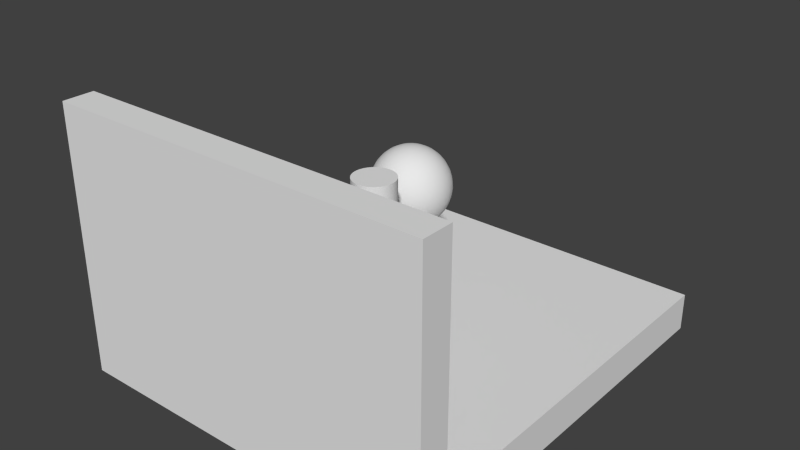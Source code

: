 # Source: room_thickwalls.blend  (saved by Blender 2.69.0; exported with 4.5.12 LTS)
import bpy
from mathutils import Matrix  # noqa: F401  (used for matrix-valued properties, if any)

bpy.ops.wm.read_factory_settings(use_empty=True)
scene = bpy.context.scene
scene.name = 'Scene'

# ---- collections
col_collection_1 = bpy.data.collections.new('Collection 1'); scene.collection.children.link(col_collection_1)

# ---- materials (node trees are filled in below, after node groups)
mat_none_lightmap = bpy.data.materials.new('None_lightmap')
mat_none_lightmap.alpha_threshold = 0.0
mat_none_lightmap.use_transparent_shadow = False
mat_none_lightmap.roughness = 0.5
mat_none_lightmap.line_color = (0.0, 0.0, 0.0, 1.0)

# ---- material node trees

# ---- world
world_world = bpy.data.worlds.new('World'); scene.world = world_world
world_world.color = (0.05088, 0.05088, 0.05088)
world_world.use_sun_shadow = False
world_world.sun_shadow_jitter_overblur = 0.0
world_world.cycles.sampling_method = 'MANUAL'
world_world.cycles.sample_map_resolution = 256

# ---- meshes
me_sphere = bpy.data.meshes.new('Sphere')
me_sphere.from_pydata([(0.9834, -0.2537, 2.443), (0.9834, -0.2537, 1.932), (1.083, -0.2537, 1.942), (0.9834, 4.771, 2.443), (1.083, 4.771, 1.942), (0.9834, 4.771, 1.932), (1.179, -0.2537, 1.971), (1.179, 4.771, 1.971), (1.267, -0.2537, 2.018), (1.267, 4.771, 2.018), (1.344, -0.2537, 2.082), (1.344, 4.771, 2.082), (1.408, -0.2537, 2.159), (1.408, 4.771, 2.159), (1.455, -0.2537, 2.247), (1.455, 4.771, 2.247), (1.484, -0.2537, 2.343), (1.484, 4.771, 2.343), (1.494, -0.2537, 2.443), (1.494, 4.771, 2.443), (1.484, -0.2537, 2.542), (1.484, 4.771, 2.542), (1.455, -0.2537, 2.638), (1.455, 4.771, 2.638), (1.408, -0.2537, 2.726), (1.408, 4.771, 2.726), (1.344, -0.2537, 2.803), (1.344, 4.771, 2.803), (1.267, -0.2537, 2.867), (1.267, 4.771, 2.867), (1.179, -0.2537, 2.914), (1.179, 4.771, 2.914), (1.083, -0.2537, 2.943), (1.083, 4.771, 2.943), (0.9834, -0.2537, 2.953), (0.9834, 4.771, 2.953), (0.8839, -0.2537, 2.943), (0.8839, 4.771, 2.943), (0.7881, -0.2537, 2.914), (0.7881, 4.771, 2.914), (0.6999, -0.2537, 2.867), (0.6999, 4.771, 2.867), (0.6225, -0.2537, 2.803), (0.6225, 4.771, 2.803), (0.559, -0.2537, 2.726), (0.559, 4.771, 2.726), (0.5119, -0.2537, 2.638), (0.5119, 4.771, 2.638), (0.4828, -0.2537, 2.542), (0.4828, 4.771, 2.542), (0.473, -0.2537, 2.443), (0.473, 4.771, 2.443), (0.4828, -0.2537, 2.343), (0.4828, 4.771, 2.343), (0.5119, -0.2537, 2.247), (0.5119, 4.771, 2.247), (0.559, -0.2537, 2.159), (0.559, 4.771, 2.159), (0.6225, -0.2537, 2.082), (0.6225, 4.771, 2.082), (0.6999, -0.2537, 2.018), (0.6999, 4.771, 2.018), (0.7881, -0.2537, 1.971), (0.7881, 4.771, 1.971), (0.8839, -0.2537, 1.942), (0.8839, 4.771, 1.942), (0.9834, -0.2537, 1.932), (0.9834, 4.771, 1.932), (1.083, 4.771, 1.942), (1.083, -0.2537, 1.942), (1.179, 4.771, 1.971), (1.179, -0.2537, 1.971), (1.267, 4.771, 2.018), (1.267, -0.2537, 2.018), (1.344, 4.771, 2.082), (1.344, -0.2537, 2.082), (1.408, 4.771, 2.159), (1.408, -0.2537, 2.159), (1.455, 4.771, 2.247), (1.455, -0.2537, 2.247), (1.484, 4.771, 2.343), (1.484, -0.2537, 2.343), (1.494, 4.771, 2.443), (1.494, -0.2537, 2.443), (1.484, 4.771, 2.542), (1.484, -0.2537, 2.542), (1.455, 4.771, 2.638), (1.455, -0.2537, 2.638), (1.408, 4.771, 2.726), (1.408, -0.2537, 2.726), (1.344, 4.771, 2.803), (1.344, -0.2537, 2.803), (1.267, 4.771, 2.867), (1.267, -0.2537, 2.867), (1.179, 4.771, 2.914), (1.179, -0.2537, 2.914), (1.083, 4.771, 2.943), (1.083, -0.2537, 2.943), (0.9834, 4.771, 2.953), (0.9834, -0.2537, 2.953), (0.8839, 4.771, 2.943), (0.8839, -0.2537, 2.943), (0.7881, 4.771, 2.914), (0.7881, -0.2537, 2.914), (0.6999, 4.771, 2.867), (0.6999, -0.2537, 2.867), (0.6225, 4.771, 2.803), (0.6225, -0.2537, 2.803), (0.559, 4.771, 2.726), (0.559, -0.2537, 2.726), (0.5119, 4.771, 2.638), (0.5119, -0.2537, 2.638), (0.4828, 4.771, 2.542), (0.4828, -0.2537, 2.542), (0.473, 4.771, 2.443), (0.473, -0.2537, 2.443), (0.4828, 4.771, 2.343), (0.4828, -0.2537, 2.343), (0.5119, 4.771, 2.247), (0.5119, -0.2537, 2.247), (0.559, 4.771, 2.159), (0.559, -0.2537, 2.159), (0.6225, 4.771, 2.082), (0.6225, -0.2537, 2.082), (0.6999, 4.771, 2.018), (0.6999, -0.2537, 2.018), (0.7881, 4.771, 1.971), (0.7881, -0.2537, 1.971), (0.8839, 4.771, 1.942), (0.8839, -0.2537, 1.942), (0.0, 2.407, 0.0), (0.1913, 2.426, -0.03806), (0.1951, 2.426, 0.0), (0.3753, 2.483, -0.07466), (0.3827, 2.483, 0.0), (0.5556, 2.576, 0.0), (0.5449, 2.576, -0.1084), (0.7071, 2.7, 0.0), (0.6935, 2.7, -0.138), (0.8315, 2.852, 0.0), (0.8155, 2.852, -0.1622), (0.9239, 3.025, 0.0), (0.9061, 3.025, -0.1802), (0.9808, 3.212, 0.0), (0.9619, 3.212, -0.1913), (1.0, 3.407, 0.0), (0.9808, 3.407, -0.1951), (0.9808, 3.602, -1e-06), (0.9619, 3.602, -0.1913), (0.9239, 3.79, 0.0), (0.9061, 3.79, -0.1802), (0.8315, 3.963, 0.0), (0.8155, 3.963, -0.1622), (0.7071, 4.114, 0.0), (0.6935, 4.114, -0.138), (0.5556, 4.239, 0.0), (0.5449, 4.239, -0.1084), (0.3827, 4.331, 0.0), (0.3753, 4.331, -0.07466), (0.1951, 4.388, 0.0), (0.1913, 4.388, -0.03806), (0.0, 4.407, 0.0), (0.1802, 4.388, -0.07466), (0.3536, 4.331, -0.1464), (0.5133, 4.239, -0.2126), (0.6533, 4.114, -0.2706), (0.7682, 3.963, -0.3182), (0.8536, 3.79, -0.3536), (0.9061, 3.602, -0.3753), (0.9239, 3.407, -0.3827), (0.9061, 3.212, -0.3753), (0.8536, 3.025, -0.3536), (0.7682, 2.852, -0.3182), (0.6533, 2.7, -0.2706), (0.5133, 2.576, -0.2126), (0.3536, 2.483, -0.1464), (0.1802, 2.426, -0.07466), (0.1622, 2.426, -0.1084), (0.3182, 2.483, -0.2126), (0.4619, 2.576, -0.3087), (0.5879, 2.7, -0.3928), (0.6913, 2.852, -0.4619), (0.7682, 3.025, -0.5133), (0.8155, 3.212, -0.5449), (0.8315, 3.407, -0.5556), (0.8155, 3.602, -0.5449), (0.7682, 3.79, -0.5133), (0.6913, 3.963, -0.4619), (0.5879, 4.114, -0.3928), (0.4619, 4.239, -0.3087), (0.3182, 4.331, -0.2126), (0.1622, 4.388, -0.1084), (0.138, 4.388, -0.138), (0.2706, 4.331, -0.2706), (0.3928, 4.239, -0.3928), (0.5, 4.114, -0.5), (0.5879, 3.963, -0.5879), (0.6533, 3.79, -0.6533), (0.6935, 3.602, -0.6935), (0.7071, 3.407, -0.7071), (0.6935, 3.212, -0.6935), (0.6533, 3.025, -0.6533), (0.5879, 2.852, -0.5879), (0.5, 2.7, -0.5), (0.3928, 2.576, -0.3928), (0.2706, 2.483, -0.2706), (0.138, 2.426, -0.138), (0.1084, 2.426, -0.1622), (0.2126, 2.483, -0.3182), (0.3087, 2.576, -0.4619), (0.3928, 2.7, -0.5879), (0.4619, 2.852, -0.6913), (0.5133, 3.025, -0.7682), (0.5449, 3.212, -0.8155), (0.5556, 3.407, -0.8315), (0.5449, 3.602, -0.8155), (0.5133, 3.79, -0.7682), (0.4619, 3.963, -0.6913), (0.3928, 4.114, -0.5879), (0.3087, 4.239, -0.4619), (0.2126, 4.331, -0.3182), (0.1084, 4.388, -0.1622), (0.07466, 4.388, -0.1802), (0.1464, 4.331, -0.3536), (0.2126, 4.239, -0.5133), (0.2706, 4.114, -0.6533), (0.3182, 3.963, -0.7682), (0.3536, 3.79, -0.8536), (0.3753, 3.602, -0.9061), (0.3827, 3.407, -0.9239), (0.3753, 3.212, -0.9061), (0.3536, 3.025, -0.8536), (0.3182, 2.852, -0.7682), (0.2706, 2.7, -0.6533), (0.2126, 2.576, -0.5133), (0.1464, 2.483, -0.3536), (0.07466, 2.426, -0.1802), (0.03806, 2.426, -0.1913), (0.07466, 2.483, -0.3753), (0.1084, 2.576, -0.5449), (0.138, 2.7, -0.6935), (0.1622, 2.852, -0.8155), (0.1802, 3.025, -0.9061), (0.1913, 3.212, -0.9619), (0.1951, 3.407, -0.9808), (0.1913, 3.602, -0.9619), (0.1802, 3.79, -0.9061), (0.1622, 3.963, -0.8155), (0.138, 4.114, -0.6935), (0.1084, 4.239, -0.5449), (0.07466, 4.331, -0.3753), (0.03806, 4.388, -0.1913), (0.0, 4.388, -0.1951), (0.0, 4.331, -0.3827), (0.0, 4.239, -0.5556), (0.0, 4.114, -0.7071), (0.0, 3.963, -0.8315), (0.0, 3.79, -0.9239), (0.0, 3.602, -0.9808), (0.0, 3.407, -1.0), (0.0, 3.212, -0.9808), (0.0, 3.025, -0.9239), (0.0, 2.852, -0.8315), (0.0, 2.7, -0.7071), (0.0, 2.576, -0.5556), (0.0, 2.483, -0.3827), (0.0, 2.426, -0.1951), (-0.03806, 2.426, -0.1913), (-0.07466, 2.483, -0.3753), (-0.1084, 2.576, -0.5449), (-0.138, 2.7, -0.6935), (-0.1622, 2.852, -0.8155), (-0.1802, 3.025, -0.9061), (-0.1913, 3.212, -0.9619), (-0.1951, 3.407, -0.9808), (-0.1913, 3.602, -0.9619), (-0.1802, 3.79, -0.9061), (-0.1622, 3.963, -0.8155), (-0.138, 4.114, -0.6935), (-0.1084, 4.239, -0.5449), (-0.07466, 4.331, -0.3753), (-0.03806, 4.388, -0.1913), (-0.07466, 4.388, -0.1802), (-0.1464, 4.331, -0.3536), (-0.2126, 4.239, -0.5133), (-0.2706, 4.114, -0.6533), (-0.3182, 3.963, -0.7682), (-0.3536, 3.79, -0.8536), (-0.3753, 3.602, -0.9061), (-0.3827, 3.407, -0.9239), (-0.3753, 3.212, -0.9061), (-0.3536, 3.025, -0.8536), (-0.3182, 2.852, -0.7682), (-0.2706, 2.7, -0.6533), (-0.2126, 2.576, -0.5133), (-0.1464, 2.483, -0.3536), (-0.07466, 2.426, -0.1802), (-0.1084, 2.426, -0.1622), (-0.2126, 2.483, -0.3182), (-0.3087, 2.576, -0.4619), (-0.3928, 2.7, -0.5879), (-0.4619, 2.852, -0.6913), (-0.5133, 3.025, -0.7682), (-0.5449, 3.212, -0.8155), (-0.5556, 3.407, -0.8315), (-0.5449, 3.602, -0.8155), (-0.5133, 3.79, -0.7682), (-0.4619, 3.963, -0.6913), (-0.3928, 4.114, -0.5879), (-0.3087, 4.239, -0.4619), (-0.2126, 4.331, -0.3182), (-0.1084, 4.388, -0.1622), (-0.138, 4.388, -0.138), (-0.2706, 4.331, -0.2706), (-0.3928, 4.239, -0.3928), (-0.5, 4.114, -0.5), (-0.5879, 3.963, -0.5879), (-0.6533, 3.79, -0.6533), (-0.6935, 3.602, -0.6935), (-0.7071, 3.407, -0.7071), (-0.6935, 3.212, -0.6935), (-0.6533, 3.025, -0.6533), (-0.5879, 2.852, -0.5879), (-0.5, 2.7, -0.5), (-0.3928, 2.576, -0.3928), (-0.2706, 2.483, -0.2706), (-0.1379, 2.426, -0.138), (-0.1622, 2.426, -0.1084), (-0.3182, 2.483, -0.2126), (-0.4619, 2.576, -0.3087), (-0.5879, 2.7, -0.3928), (-0.6913, 2.852, -0.4619), (-0.7682, 3.025, -0.5133), (-0.8155, 3.212, -0.5449), (-0.8315, 3.407, -0.5556), (-0.8155, 3.602, -0.5449), (-0.7682, 3.79, -0.5133), (-0.6913, 3.963, -0.4619), (-0.5879, 4.114, -0.3928), (-0.4619, 4.239, -0.3087), (-0.3182, 4.331, -0.2126), (-0.1622, 4.388, -0.1084), (-0.1802, 4.388, -0.07466), (-0.3536, 4.331, -0.1464), (-0.5133, 4.239, -0.2126), (-0.6533, 4.114, -0.2706), (-0.7682, 3.963, -0.3182), (-0.8536, 3.79, -0.3536), (-0.9061, 3.602, -0.3753), (-0.9239, 3.407, -0.3827), (-0.9061, 3.212, -0.3753), (-0.8536, 3.025, -0.3536), (-0.7682, 2.852, -0.3182), (-0.6533, 2.7, -0.2706), (-0.5133, 2.576, -0.2126), (-0.3536, 2.483, -0.1464), (-0.1802, 2.426, -0.07466), (-0.1913, 2.426, -0.03806), (-0.3753, 2.483, -0.07466), (-0.5449, 2.576, -0.1084), (-0.6935, 2.7, -0.138), (-0.8155, 2.852, -0.1622), (-0.9061, 3.025, -0.1802), (-0.9619, 3.212, -0.1913), (-0.9808, 3.407, -0.1951), (-0.9619, 3.602, -0.1913), (-0.9061, 3.79, -0.1802), (-0.8155, 3.963, -0.1622), (-0.6935, 4.114, -0.138), (-0.5449, 4.239, -0.1084), (-0.3753, 4.331, -0.07466), (-0.1913, 4.388, -0.03806), (-0.1951, 4.388, 0.0), (-0.3827, 4.331, 0.0), (-0.5556, 4.239, 0.0), (-0.7071, 4.114, 0.0), (-0.8315, 3.963, 0.0), (-0.9239, 3.79, 0.0), (-0.9808, 3.602, 0.0), (-1.0, 3.407, 0.0), (-0.9808, 3.212, 0.0), (-0.9239, 3.025, 0.0), (-0.8315, 2.852, 0.0), (-0.7071, 2.7, 0.0), (-0.5556, 2.576, 0.0), (-0.3827, 2.483, 0.0), (-0.1951, 2.426, 0.0), (-0.1913, 2.426, 0.03806), (-0.3753, 2.483, 0.07466), (-0.5449, 2.576, 0.1084), (-0.6935, 2.7, 0.138), (-0.8155, 2.852, 0.1622), (-0.9061, 3.025, 0.1802), (-0.9619, 3.212, 0.1913), (-0.9808, 3.407, 0.1951), (-0.9619, 3.602, 0.1913), (-0.9061, 3.79, 0.1802), (-0.8155, 3.963, 0.1622), (-0.6935, 4.114, 0.138), (-0.5449, 4.239, 0.1084), (-0.3753, 4.331, 0.07466), (-0.1913, 4.388, 0.03806), (-0.1802, 4.388, 0.07466), (-0.3536, 4.331, 0.1464), (-0.5133, 4.239, 0.2126), (-0.6533, 4.114, 0.2706), (-0.7682, 3.963, 0.3182), (-0.8536, 3.79, 0.3536), (-0.9061, 3.602, 0.3753), (-0.9239, 3.407, 0.3827), (-0.9061, 3.212, 0.3753), (-0.8536, 3.025, 0.3536), (-0.7682, 2.852, 0.3182), (-0.6533, 2.7, 0.2706), (-0.5133, 2.576, 0.2126), (-0.3536, 2.483, 0.1464), (-0.1802, 2.426, 0.07466), (-0.1622, 2.426, 0.1084), (-0.3182, 2.483, 0.2126), (-0.4619, 2.576, 0.3087), (-0.5879, 2.7, 0.3928), (-0.6913, 2.852, 0.4619), (-0.7682, 3.025, 0.5133), (-0.8155, 3.212, 0.5449), (-0.8315, 3.407, 0.5556), (-0.8155, 3.602, 0.5449), (-0.7682, 3.79, 0.5133), (-0.6913, 3.963, 0.4619), (-0.5879, 4.114, 0.3928), (-0.4619, 4.239, 0.3087), (-0.3182, 4.331, 0.2126), (-0.1622, 4.388, 0.1084), (-0.138, 4.388, 0.1379), (-0.2706, 4.331, 0.2706), (-0.3928, 4.239, 0.3928), (-0.5, 4.114, 0.5), (-0.5879, 3.963, 0.5879), (-0.6533, 3.79, 0.6533), (-0.6935, 3.602, 0.6935), (-0.7071, 3.407, 0.7071), (-0.6935, 3.212, 0.6935), (-0.6533, 3.025, 0.6533), (-0.5879, 2.852, 0.5879), (-0.5, 2.7, 0.5), (-0.3928, 2.576, 0.3928), (-0.2706, 2.483, 0.2706), (-0.1379, 2.426, 0.1379), (-0.1084, 2.426, 0.1622), (-0.2126, 2.483, 0.3182), (-0.3087, 2.576, 0.4619), (-0.3928, 2.7, 0.5879), (-0.4619, 2.852, 0.6913), (-0.5133, 3.025, 0.7682), (-0.5449, 3.212, 0.8155), (-0.5556, 3.407, 0.8315), (-0.5449, 3.602, 0.8155), (-0.5133, 3.79, 0.7682), (-0.4619, 3.963, 0.6913), (-0.3928, 4.114, 0.5879), (-0.3087, 4.239, 0.4619), (-0.2126, 4.331, 0.3182), (-0.1084, 4.388, 0.1622), (-0.07466, 4.388, 0.1802), (-0.1464, 4.331, 0.3536), (-0.2126, 4.239, 0.5133), (-0.2706, 4.114, 0.6533), (-0.3182, 3.963, 0.7682), (-0.3536, 3.79, 0.8536), (-0.3753, 3.602, 0.9061), (-0.3827, 3.407, 0.9239), (-0.3753, 3.212, 0.9061), (-0.3536, 3.025, 0.8536), (-0.3182, 2.852, 0.7682), (-0.2706, 2.7, 0.6533), (-0.2126, 2.576, 0.5133), (-0.1464, 2.483, 0.3536), (-0.07466, 2.426, 0.1802), (-0.03806, 2.426, 0.1913), (-0.07466, 2.483, 0.3753), (-0.1084, 2.576, 0.5449), (-0.138, 2.7, 0.6935), (-0.1622, 2.852, 0.8155), (-0.1802, 3.025, 0.9061), (-0.1913, 3.212, 0.9619), (-0.1951, 3.407, 0.9808), (-0.1913, 3.602, 0.9619), (-0.1802, 3.79, 0.9061), (-0.1622, 3.963, 0.8155), (-0.138, 4.114, 0.6935), (-0.1084, 4.239, 0.5449), (-0.07466, 4.331, 0.3753), (-0.03806, 4.388, 0.1913), (0.0, 4.388, 0.1951), (0.0, 4.331, 0.3827), (0.0, 4.239, 0.5556), (0.0, 4.114, 0.7071), (0.0, 3.963, 0.8315), (0.0, 3.79, 0.9239), (0.0, 3.602, 0.9808), (0.0, 3.407, 1.0), (0.0, 3.212, 0.9808), (0.0, 3.025, 0.9239), (0.0, 2.852, 0.8315), (0.0, 2.7, 0.7071), (0.0, 2.576, 0.5556), (0.0, 2.483, 0.3827), (0.0, 2.426, 0.1951), (0.03806, 2.426, 0.1913), (0.07466, 2.483, 0.3753), (0.1084, 2.576, 0.5449), (0.138, 2.7, 0.6935), (0.1622, 2.852, 0.8155), (0.1802, 3.025, 0.9061), (0.1913, 3.212, 0.9619), (0.1951, 3.407, 0.9808), (0.1913, 3.602, 0.9619), (0.1802, 3.79, 0.9061), (0.1622, 3.963, 0.8155), (0.138, 4.114, 0.6935), (0.1084, 4.239, 0.5449), (0.07466, 4.331, 0.3753), (0.03806, 4.388, 0.1913), (0.07466, 4.388, 0.1802), (0.1464, 4.331, 0.3536), (0.2126, 4.239, 0.5133), (0.2706, 4.114, 0.6533), (0.3182, 3.963, 0.7682), (0.3536, 3.79, 0.8536), (0.3753, 3.602, 0.9061), (0.3827, 3.407, 0.9239), (0.3753, 3.212, 0.9061), (0.3536, 3.025, 0.8536), (0.3182, 2.852, 0.7682), (0.2706, 2.7, 0.6533), (0.2126, 2.576, 0.5133), (0.1464, 2.483, 0.3536), (0.07466, 2.426, 0.1802), (0.1084, 2.426, 0.1622), (0.2126, 2.483, 0.3182), (0.3087, 2.576, 0.4619), (0.3928, 2.7, 0.5879), (0.4619, 2.852, 0.6913), (0.5133, 3.025, 0.7682), (0.5449, 3.212, 0.8155), (0.5556, 3.407, 0.8315), (0.5449, 3.602, 0.8155), (0.5133, 3.79, 0.7682), (0.4619, 3.963, 0.6913), (0.3928, 4.114, 0.5879), (0.3087, 4.239, 0.4619), (0.2126, 4.331, 0.3182), (0.1084, 4.388, 0.1622), (0.138, 4.388, 0.1379), (0.2706, 4.331, 0.2706), (0.3928, 4.239, 0.3928), (0.5, 4.114, 0.5), (0.5879, 3.963, 0.5879), (0.6533, 3.79, 0.6533), (0.6935, 3.602, 0.6935), (0.7071, 3.407, 0.7071), (0.6935, 3.212, 0.6935), (0.6533, 3.025, 0.6533), (0.5879, 2.852, 0.5879), (0.5, 2.7, 0.5), (0.3928, 2.576, 0.3928), (0.2706, 2.483, 0.2706), (0.1379, 2.426, 0.1379), (0.1622, 2.426, 0.1084), (0.3182, 2.483, 0.2126), (0.4619, 2.576, 0.3087), (0.5879, 2.7, 0.3928), (0.6913, 2.852, 0.4619), (0.7682, 3.025, 0.5133), (0.8155, 3.212, 0.5449), (0.8315, 3.407, 0.5556), (0.8155, 3.602, 0.5449), (0.7682, 3.79, 0.5133), (0.6913, 3.963, 0.4619), (0.5879, 4.114, 0.3928), (0.4619, 4.239, 0.3087), (0.3182, 4.331, 0.2126), (0.1622, 4.388, 0.1084), (0.1802, 4.388, 0.07466), (0.3536, 4.331, 0.1464), (0.5133, 4.239, 0.2126), (0.6533, 4.114, 0.2706), (0.7682, 3.963, 0.3182), (0.8536, 3.79, 0.3536), (0.9061, 3.602, 0.3753), (0.9239, 3.407, 0.3827), (0.9061, 3.212, 0.3753), (0.8536, 3.025, 0.3536), (0.7682, 2.852, 0.3182), (0.6533, 2.7, 0.2706), (0.5133, 2.576, 0.2126), (0.3536, 2.483, 0.1464), (0.1802, 2.426, 0.07466), (0.1913, 2.426, 0.03806), (0.3753, 2.483, 0.07466), (0.5449, 2.576, 0.1084), (0.6935, 2.7, 0.1379), (0.8155, 2.852, 0.1622), (0.9061, 3.025, 0.1802), (0.9619, 3.212, 0.1913), (0.9808, 3.407, 0.1951), (0.9619, 3.602, 0.1913), (0.9061, 3.79, 0.1802), (0.8155, 3.963, 0.1622), (0.6935, 4.114, 0.1379), (0.5449, 4.239, 0.1084), (0.3753, 4.331, 0.07466), (0.1913, 4.388, 0.03806), (5.0, 0.0, -5.0), (-5.0, 0.0, -5.0), (-5.0, 0.0, 5.0), (5.0, 0.0, 5.0), (5.0, 0.0, 5.0), (-5.0, 0.0, 5.0), (-5.0, 6.008, 5.0), (5.0, 6.008, 5.0), (5.0, 0.0, 5.0), (5.0, 6.008, 5.0), (5.0, 6.008, 5.814), (5.0, 0.0, 5.814), (5.0, 6.008, 5.0), (-5.0, 6.008, 5.0), (-5.0, 6.008, 5.814), (5.0, 6.008, 5.814), (-5.0, 6.008, 5.0), (-5.0, 0.0, 5.0), (-5.0, 0.0, 5.814), (-5.0, 6.008, 5.814), (5.0, 0.0, 5.814), (5.0, 6.008, 5.814), (-5.0, 6.008, 5.814), (-5.0, 0.0, 5.814), (-5.0, 0.0, 5.0), (-5.0, 0.0, -5.0), (-5.0, -1.0, -5.0), (-5.0, -1.0, 5.0), (-5.0, 0.0, -5.0), (5.0, 0.0, -5.0), (5.0, -1.0, -5.0), (-5.0, -1.0, -5.0), (5.0, 0.0, -5.0), (5.0, 0.0, 5.0), (5.0, -1.0, 5.0), (5.0, -1.0, -5.0), (5.0, -1.0, -5.0), (5.0, -1.0, 5.0), (-5.0, -1.0, 5.0), (-5.0, -1.0, -5.0), (-5.0, -1.0, 5.0), (-5.0, -1.0, 5.814), (-5.0, -1.0, 5.814), (5.0, -1.0, 5.814), (5.0, -1.0, 5.814), (5.0, -1.0, 5.0), (-5.0, -1.0, 5.0), (5.0, -1.0, 5.0), (5.0, -1.0, 5.814), (-5.0, -1.0, 5.814)], [], [(0, 1, 2), (3, 4, 5), (0, 2, 6), (3, 7, 4), (0, 6, 8), (3, 9, 7), (0, 8, 10), (3, 11, 9), (0, 10, 12), (3, 13, 11), (0, 12, 14), (3, 15, 13), (0, 14, 16), (3, 17, 15), (0, 16, 18), (3, 19, 17), (0, 18, 20), (3, 21, 19), (0, 20, 22), (3, 23, 21), (0, 22, 24), (3, 25, 23), (0, 24, 26), (3, 27, 25), (0, 26, 28), (3, 29, 27), (0, 28, 30), (3, 31, 29), (0, 30, 32), (3, 33, 31), (0, 32, 34), (3, 35, 33), (0, 34, 36), (3, 37, 35), (0, 36, 38), (3, 39, 37), (0, 38, 40), (3, 41, 39), (0, 40, 42), (3, 43, 41), (0, 42, 44), (3, 45, 43), (0, 44, 46), (3, 47, 45), (0, 46, 48), (3, 49, 47), (0, 48, 50), (3, 51, 49), (0, 50, 52), (3, 53, 51), (0, 52, 54), (3, 55, 53), (0, 54, 56), (3, 57, 55), (0, 56, 58), (3, 59, 57), (0, 58, 60), (3, 61, 59), (0, 60, 62), (3, 63, 61), (0, 62, 64), (3, 65, 63), (1, 0, 64), (3, 5, 65), (66, 67, 68), (66, 68, 69), (69, 68, 70), (69, 70, 71), (71, 70, 72), (71, 72, 73), (73, 72, 74), (73, 74, 75), (75, 74, 76), (75, 76, 77), (77, 76, 78), (77, 78, 79), (79, 78, 80), (79, 80, 81), (81, 80, 82), (81, 82, 83), (83, 82, 84), (83, 84, 85), (85, 84, 86), (85, 86, 87), (87, 86, 88), (87, 88, 89), (89, 88, 90), (89, 90, 91), (91, 90, 92), (91, 92, 93), (93, 92, 94), (93, 94, 95), (95, 94, 96), (95, 96, 97), (97, 96, 98), (97, 98, 99), (99, 98, 100), (99, 100, 101), (101, 100, 102), (101, 102, 103), (103, 102, 104), (103, 104, 105), (105, 104, 106), (105, 106, 107), (107, 106, 108), (107, 108, 109), (109, 108, 110), (109, 110, 111), (111, 110, 112), (111, 112, 113), (113, 112, 114), (113, 114, 115), (115, 114, 116), (115, 116, 117), (117, 116, 118), (117, 118, 119), (119, 118, 120), (119, 120, 121), (121, 120, 122), (121, 122, 123), (123, 122, 124), (123, 124, 125), (125, 124, 126), (125, 126, 127), (127, 126, 128), (127, 128, 129), (67, 66, 129), (67, 129, 128), (130, 131, 132), (131, 133, 134), (131, 134, 132), (135, 134, 133), (135, 133, 136), (137, 135, 136), (137, 136, 138), (139, 137, 138), (139, 138, 140), (141, 139, 140), (141, 140, 142), (143, 141, 142), (143, 142, 144), (145, 143, 144), (145, 144, 146), (147, 145, 146), (147, 146, 148), (149, 147, 148), (149, 148, 150), (151, 149, 150), (151, 150, 152), (153, 151, 152), (153, 152, 154), (155, 153, 154), (155, 154, 156), (157, 155, 156), (157, 156, 158), (159, 157, 158), (159, 158, 160), (161, 159, 160), (161, 160, 162), (160, 158, 163), (160, 163, 162), (158, 156, 164), (158, 164, 163), (156, 154, 165), (156, 165, 164), (154, 152, 166), (154, 166, 165), (152, 150, 167), (152, 167, 166), (150, 148, 168), (150, 168, 167), (148, 146, 169), (148, 169, 168), (146, 144, 170), (146, 170, 169), (144, 142, 171), (144, 171, 170), (142, 140, 172), (142, 172, 171), (140, 138, 173), (140, 173, 172), (138, 136, 174), (138, 174, 173), (136, 133, 175), (136, 175, 174), (133, 131, 176), (133, 176, 175), (131, 130, 176), (176, 130, 177), (175, 176, 177), (175, 177, 178), (174, 175, 178), (174, 178, 179), (173, 174, 179), (173, 179, 180), (172, 173, 180), (172, 180, 181), (171, 172, 181), (171, 181, 182), (170, 171, 182), (170, 182, 183), (169, 170, 183), (169, 183, 184), (168, 169, 184), (168, 184, 185), (167, 168, 185), (167, 185, 186), (166, 167, 186), (166, 186, 187), (165, 166, 187), (165, 187, 188), (164, 165, 188), (164, 188, 189), (163, 164, 189), (163, 189, 190), (162, 163, 190), (162, 190, 191), (161, 162, 191), (161, 191, 192), (191, 190, 193), (191, 193, 192), (190, 189, 194), (190, 194, 193), (189, 188, 195), (189, 195, 194), (188, 187, 196), (188, 196, 195), (187, 186, 197), (187, 197, 196), (186, 185, 198), (186, 198, 197), (185, 184, 199), (185, 199, 198), (184, 183, 200), (184, 200, 199), (183, 182, 201), (183, 201, 200), (182, 181, 202), (182, 202, 201), (181, 180, 203), (181, 203, 202), (180, 179, 204), (180, 204, 203), (179, 178, 205), (179, 205, 204), (178, 177, 206), (178, 206, 205), (177, 130, 206), (206, 130, 207), (205, 206, 207), (205, 207, 208), (204, 205, 208), (204, 208, 209), (203, 204, 209), (203, 209, 210), (202, 203, 210), (202, 210, 211), (201, 202, 211), (201, 211, 212), (200, 201, 212), (200, 212, 213), (199, 200, 213), (199, 213, 214), (198, 199, 214), (198, 214, 215), (197, 198, 215), (197, 215, 216), (196, 197, 216), (196, 216, 217), (195, 196, 217), (195, 217, 218), (194, 195, 218), (194, 218, 219), (193, 194, 219), (193, 219, 220), (192, 193, 220), (192, 220, 221), (161, 192, 221), (161, 221, 222), (221, 220, 223), (221, 223, 222), (220, 219, 224), (220, 224, 223), (219, 218, 225), (219, 225, 224), (218, 217, 226), (218, 226, 225), (217, 216, 227), (217, 227, 226), (216, 215, 228), (216, 228, 227), (215, 214, 229), (215, 229, 228), (214, 213, 230), (214, 230, 229), (213, 212, 231), (213, 231, 230), (212, 211, 232), (212, 232, 231), (211, 210, 233), (211, 233, 232), (210, 209, 234), (210, 234, 233), (209, 208, 235), (209, 235, 234), (208, 207, 236), (208, 236, 235), (207, 130, 236), (236, 130, 237), (235, 236, 237), (235, 237, 238), (234, 235, 238), (234, 238, 239), (233, 234, 239), (233, 239, 240), (232, 233, 240), (232, 240, 241), (231, 232, 241), (231, 241, 242), (230, 231, 242), (230, 242, 243), (229, 230, 243), (229, 243, 244), (228, 229, 244), (228, 244, 245), (227, 228, 245), (227, 245, 246), (226, 227, 246), (226, 246, 247), (225, 226, 247), (225, 247, 248), (224, 225, 248), (224, 248, 249), (223, 224, 249), (223, 249, 250), (222, 223, 250), (222, 250, 251), (161, 222, 251), (161, 251, 252), (251, 250, 253), (251, 253, 252), (250, 249, 254), (250, 254, 253), (249, 248, 255), (249, 255, 254), (248, 247, 256), (248, 256, 255), (247, 246, 257), (247, 257, 256), (246, 245, 258), (246, 258, 257), (245, 244, 259), (245, 259, 258), (244, 243, 260), (244, 260, 259), (243, 242, 261), (243, 261, 260), (242, 241, 262), (242, 262, 261), (241, 240, 263), (241, 263, 262), (240, 239, 264), (240, 264, 263), (239, 238, 265), (239, 265, 264), (238, 237, 266), (238, 266, 265), (237, 130, 266), (266, 130, 267), (265, 266, 267), (265, 267, 268), (264, 265, 268), (264, 268, 269), (263, 264, 269), (263, 269, 270), (262, 263, 270), (262, 270, 271), (261, 262, 271), (261, 271, 272), (260, 261, 272), (260, 272, 273), (259, 260, 273), (259, 273, 274), (258, 259, 274), (258, 274, 275), (257, 258, 275), (257, 275, 276), (256, 257, 276), (256, 276, 277), (255, 256, 277), (255, 277, 278), (254, 255, 278), (254, 278, 279), (253, 254, 279), (253, 279, 280), (252, 253, 280), (252, 280, 281), (161, 252, 281), (161, 281, 282), (281, 280, 283), (281, 283, 282), (280, 279, 284), (280, 284, 283), (279, 278, 285), (279, 285, 284), (278, 277, 286), (278, 286, 285), (277, 276, 287), (277, 287, 286), (276, 275, 288), (276, 288, 287), (275, 274, 289), (275, 289, 288), (274, 273, 290), (274, 290, 289), (273, 272, 291), (273, 291, 290), (272, 271, 292), (272, 292, 291), (271, 270, 293), (271, 293, 292), (270, 269, 294), (270, 294, 293), (269, 268, 295), (269, 295, 294), (268, 267, 296), (268, 296, 295), (267, 130, 296), (296, 130, 297), (295, 296, 297), (295, 297, 298), (294, 295, 298), (294, 298, 299), (293, 294, 299), (293, 299, 300), (292, 293, 300), (292, 300, 301), (291, 292, 301), (291, 301, 302), (290, 291, 302), (290, 302, 303), (289, 290, 303), (289, 303, 304), (288, 289, 304), (288, 304, 305), (287, 288, 305), (287, 305, 306), (286, 287, 306), (286, 306, 307), (285, 286, 307), (285, 307, 308), (284, 285, 308), (284, 308, 309), (283, 284, 309), (283, 309, 310), (282, 283, 310), (282, 310, 311), (161, 282, 311), (161, 311, 312), (311, 310, 313), (311, 313, 312), (310, 309, 314), (310, 314, 313), (309, 308, 315), (309, 315, 314), (308, 307, 316), (308, 316, 315), (307, 306, 317), (307, 317, 316), (306, 305, 318), (306, 318, 317), (305, 304, 319), (305, 319, 318), (304, 303, 320), (304, 320, 319), (303, 302, 321), (303, 321, 320), (302, 301, 322), (302, 322, 321), (301, 300, 323), (301, 323, 322), (300, 299, 324), (300, 324, 323), (299, 298, 325), (299, 325, 324), (298, 297, 326), (298, 326, 325), (297, 130, 326), (326, 130, 327), (325, 326, 327), (325, 327, 328), (324, 325, 328), (324, 328, 329), (323, 324, 329), (323, 329, 330), (322, 323, 330), (322, 330, 331), (321, 322, 331), (321, 331, 332), (320, 321, 332), (320, 332, 333), (319, 320, 333), (319, 333, 334), (318, 319, 334), (318, 334, 335), (317, 318, 335), (317, 335, 336), (316, 317, 336), (316, 336, 337), (315, 316, 337), (315, 337, 338), (314, 315, 338), (314, 338, 339), (313, 314, 339), (313, 339, 340), (312, 313, 340), (312, 340, 341), (161, 312, 341), (161, 341, 342), (341, 340, 343), (341, 343, 342), (340, 339, 344), (340, 344, 343), (339, 338, 345), (339, 345, 344), (338, 337, 346), (338, 346, 345), (337, 336, 347), (337, 347, 346), (336, 335, 348), (336, 348, 347), (335, 334, 349), (335, 349, 348), (334, 333, 350), (334, 350, 349), (333, 332, 351), (333, 351, 350), (332, 331, 352), (332, 352, 351), (331, 330, 353), (331, 353, 352), (330, 329, 354), (330, 354, 353), (329, 328, 355), (329, 355, 354), (328, 327, 356), (328, 356, 355), (327, 130, 356), (356, 130, 357), (355, 356, 357), (355, 357, 358), (354, 355, 358), (354, 358, 359), (353, 354, 359), (353, 359, 360), (352, 353, 360), (352, 360, 361), (351, 352, 361), (351, 361, 362), (350, 351, 362), (350, 362, 363), (349, 350, 363), (349, 363, 364), (348, 349, 364), (348, 364, 365), (347, 348, 365), (347, 365, 366), (346, 347, 366), (346, 366, 367), (345, 346, 367), (345, 367, 368), (344, 345, 368), (344, 368, 369), (343, 344, 369), (343, 369, 370), (342, 343, 370), (342, 370, 371), (161, 342, 371), (161, 371, 372), (371, 370, 373), (371, 373, 372), (370, 369, 374), (370, 374, 373), (369, 368, 375), (369, 375, 374), (368, 367, 376), (368, 376, 375), (367, 366, 377), (367, 377, 376), (366, 365, 378), (366, 378, 377), (365, 364, 379), (365, 379, 378), (364, 363, 380), (364, 380, 379), (363, 362, 381), (363, 381, 380), (362, 361, 382), (362, 382, 381), (361, 360, 383), (361, 383, 382), (360, 359, 384), (360, 384, 383), (359, 358, 385), (359, 385, 384), (358, 357, 386), (358, 386, 385), (357, 130, 386), (386, 130, 387), (385, 386, 387), (385, 387, 388), (384, 385, 388), (384, 388, 389), (383, 384, 389), (383, 389, 390), (382, 383, 390), (382, 390, 391), (381, 382, 391), (381, 391, 392), (380, 381, 392), (380, 392, 393), (379, 380, 393), (379, 393, 394), (378, 379, 394), (378, 394, 395), (377, 378, 395), (377, 395, 396), (376, 377, 396), (376, 396, 397), (375, 376, 397), (375, 397, 398), (374, 375, 398), (374, 398, 399), (373, 374, 399), (373, 399, 400), (372, 373, 400), (372, 400, 401), (161, 372, 401), (161, 401, 402), (401, 400, 403), (401, 403, 402), (400, 399, 404), (400, 404, 403), (399, 398, 405), (399, 405, 404), (398, 397, 406), (398, 406, 405), (397, 396, 407), (397, 407, 406), (396, 395, 408), (396, 408, 407), (395, 394, 409), (395, 409, 408), (394, 393, 410), (394, 410, 409), (393, 392, 411), (393, 411, 410), (392, 391, 412), (392, 412, 411), (391, 390, 413), (391, 413, 412), (390, 389, 414), (390, 414, 413), (389, 388, 415), (389, 415, 414), (388, 387, 416), (388, 416, 415), (387, 130, 416), (416, 130, 417), (415, 416, 417), (415, 417, 418), (414, 415, 418), (414, 418, 419), (413, 414, 419), (413, 419, 420), (412, 413, 420), (412, 420, 421), (411, 412, 421), (411, 421, 422), (410, 411, 422), (410, 422, 423), (409, 410, 423), (409, 423, 424), (408, 409, 424), (408, 424, 425), (407, 408, 425), (407, 425, 426), (406, 407, 426), (406, 426, 427), (405, 406, 427), (405, 427, 428), (404, 405, 428), (404, 428, 429), (403, 404, 429), (403, 429, 430), (402, 403, 430), (402, 430, 431), (161, 402, 431), (161, 431, 432), (431, 430, 433), (431, 433, 432), (430, 429, 434), (430, 434, 433), (429, 428, 435), (429, 435, 434), (428, 427, 436), (428, 436, 435), (427, 426, 437), (427, 437, 436), (426, 425, 438), (426, 438, 437), (425, 424, 439), (425, 439, 438), (424, 423, 440), (424, 440, 439), (423, 422, 441), (423, 441, 440), (422, 421, 442), (422, 442, 441), (421, 420, 443), (421, 443, 442), (420, 419, 444), (420, 444, 443), (419, 418, 445), (419, 445, 444), (418, 417, 446), (418, 446, 445), (417, 130, 446), (446, 130, 447), (445, 446, 447), (445, 447, 448), (444, 445, 448), (444, 448, 449), (443, 444, 449), (443, 449, 450), (442, 443, 450), (442, 450, 451), (441, 442, 451), (441, 451, 452), (440, 441, 452), (440, 452, 453), (439, 440, 453), (439, 453, 454), (438, 439, 454), (438, 454, 455), (437, 438, 455), (437, 455, 456), (436, 437, 456), (436, 456, 457), (435, 436, 457), (435, 457, 458), (434, 435, 458), (434, 458, 459), (433, 434, 459), (433, 459, 460), (432, 433, 460), (432, 460, 461), (161, 432, 461), (161, 461, 462), (461, 460, 463), (461, 463, 462), (460, 459, 464), (460, 464, 463), (459, 458, 465), (459, 465, 464), (458, 457, 466), (458, 466, 465), (457, 456, 467), (457, 467, 466), (456, 455, 468), (456, 468, 467), (455, 454, 469), (455, 469, 468), (454, 453, 470), (454, 470, 469), (453, 452, 471), (453, 471, 470), (452, 451, 472), (452, 472, 471), (451, 450, 473), (451, 473, 472), (450, 449, 474), (450, 474, 473), (449, 448, 475), (449, 475, 474), (448, 447, 476), (448, 476, 475), (447, 130, 476), (476, 130, 477), (475, 476, 477), (475, 477, 478), (474, 475, 478), (474, 478, 479), (473, 474, 479), (473, 479, 480), (472, 473, 480), (472, 480, 481), (471, 472, 481), (471, 481, 482), (470, 471, 482), (470, 482, 483), (469, 470, 483), (469, 483, 484), (468, 469, 484), (468, 484, 485), (467, 468, 485), (467, 485, 486), (466, 467, 486), (466, 486, 487), (465, 466, 487), (465, 487, 488), (464, 465, 488), (464, 488, 489), (463, 464, 489), (463, 489, 490), (462, 463, 490), (462, 490, 491), (161, 462, 491), (161, 491, 492), (491, 490, 493), (491, 493, 492), (490, 489, 494), (490, 494, 493), (489, 488, 495), (489, 495, 494), (488, 487, 496), (488, 496, 495), (487, 486, 497), (487, 497, 496), (486, 485, 498), (486, 498, 497), (485, 484, 499), (485, 499, 498), (484, 483, 500), (484, 500, 499), (483, 482, 501), (483, 501, 500), (482, 481, 502), (482, 502, 501), (481, 480, 503), (481, 503, 502), (480, 479, 504), (480, 504, 503), (479, 478, 505), (479, 505, 504), (478, 477, 506), (478, 506, 505), (477, 130, 506), (506, 130, 507), (505, 506, 507), (505, 507, 508), (504, 505, 508), (504, 508, 509), (503, 504, 509), (503, 509, 510), (502, 503, 510), (502, 510, 511), (501, 502, 511), (501, 511, 512), (500, 501, 512), (500, 512, 513), (499, 500, 513), (499, 513, 514), (498, 499, 514), (498, 514, 515), (497, 498, 515), (497, 515, 516), (496, 497, 516), (496, 516, 517), (495, 496, 517), (495, 517, 518), (494, 495, 518), (494, 518, 519), (493, 494, 519), (493, 519, 520), (492, 493, 520), (492, 520, 521), (161, 492, 521), (161, 521, 522), (521, 520, 523), (521, 523, 522), (520, 519, 524), (520, 524, 523), (519, 518, 525), (519, 525, 524), (518, 517, 526), (518, 526, 525), (517, 516, 527), (517, 527, 526), (516, 515, 528), (516, 528, 527), (515, 514, 529), (515, 529, 528), (514, 513, 530), (514, 530, 529), (513, 512, 531), (513, 531, 530), (512, 511, 532), (512, 532, 531), (511, 510, 533), (511, 533, 532), (510, 509, 534), (510, 534, 533), (509, 508, 535), (509, 535, 534), (508, 507, 536), (508, 536, 535), (507, 130, 536), (536, 130, 537), (535, 536, 537), (535, 537, 538), (534, 535, 538), (534, 538, 539), (533, 534, 539), (533, 539, 540), (532, 533, 540), (532, 540, 541), (531, 532, 541), (531, 541, 542), (530, 531, 542), (530, 542, 543), (529, 530, 543), (529, 543, 544), (528, 529, 544), (528, 544, 545), (527, 528, 545), (527, 545, 546), (526, 527, 546), (526, 546, 547), (525, 526, 547), (525, 547, 548), (524, 525, 548), (524, 548, 549), (523, 524, 549), (523, 549, 550), (522, 523, 550), (522, 550, 551), (161, 522, 551), (161, 551, 552), (551, 550, 553), (551, 553, 552), (550, 549, 554), (550, 554, 553), (549, 548, 555), (549, 555, 554), (548, 547, 556), (548, 556, 555), (547, 546, 557), (547, 557, 556), (546, 545, 558), (546, 558, 557), (545, 544, 559), (545, 559, 558), (544, 543, 560), (544, 560, 559), (543, 542, 561), (543, 561, 560), (542, 541, 562), (542, 562, 561), (541, 540, 563), (541, 563, 562), (540, 539, 564), (540, 564, 563), (539, 538, 565), (539, 565, 564), (538, 537, 566), (538, 566, 565), (537, 130, 566), (566, 130, 567), (565, 566, 567), (565, 567, 568), (564, 565, 568), (564, 568, 569), (563, 564, 569), (563, 569, 570), (562, 563, 570), (562, 570, 571), (561, 562, 571), (561, 571, 572), (560, 561, 572), (560, 572, 573), (559, 560, 573), (559, 573, 574), (558, 559, 574), (558, 574, 575), (557, 558, 575), (557, 575, 576), (556, 557, 576), (556, 576, 577), (555, 556, 577), (555, 577, 578), (554, 555, 578), (554, 578, 579), (553, 554, 579), (553, 579, 580), (552, 553, 580), (552, 580, 581), (161, 552, 581), (161, 581, 582), (581, 580, 583), (581, 583, 582), (580, 579, 584), (580, 584, 583), (579, 578, 585), (579, 585, 584), (578, 577, 586), (578, 586, 585), (577, 576, 587), (577, 587, 586), (576, 575, 588), (576, 588, 587), (575, 574, 589), (575, 589, 588), (574, 573, 590), (574, 590, 589), (573, 572, 591), (573, 591, 590), (572, 571, 592), (572, 592, 591), (571, 570, 593), (571, 593, 592), (570, 569, 594), (570, 594, 593), (569, 568, 595), (569, 595, 594), (568, 567, 596), (568, 596, 595), (567, 130, 596), (596, 130, 597), (595, 596, 597), (595, 597, 598), (594, 595, 598), (594, 598, 599), (593, 594, 599), (593, 599, 600), (592, 593, 600), (592, 600, 601), (591, 592, 601), (591, 601, 602), (590, 591, 602), (590, 602, 603), (589, 590, 603), (589, 603, 604), (588, 589, 604), (588, 604, 605), (587, 588, 605), (587, 605, 606), (586, 587, 606), (586, 606, 607), (585, 586, 607), (585, 607, 608), (584, 585, 608), (584, 608, 609), (583, 584, 609), (583, 609, 610), (582, 583, 610), (582, 610, 611), (161, 582, 611), (161, 611, 159), (611, 610, 157), (611, 157, 159), (610, 609, 155), (610, 155, 157), (609, 608, 153), (609, 153, 155), (608, 607, 151), (608, 151, 153), (607, 606, 149), (607, 149, 151), (606, 605, 147), (606, 147, 149), (605, 604, 145), (605, 145, 147), (604, 603, 143), (604, 143, 145), (603, 602, 141), (603, 141, 143), (602, 601, 139), (602, 139, 141), (601, 600, 137), (601, 137, 139), (600, 599, 135), (600, 135, 137), (599, 598, 134), (599, 134, 135), (598, 597, 132), (598, 132, 134), (597, 130, 132), (612, 613, 614), (612, 614, 615), (616, 617, 618), (616, 618, 619), (620, 621, 622), (620, 622, 623), (624, 625, 626), (624, 626, 627), (628, 629, 630), (628, 630, 631), (632, 633, 634), (632, 634, 635), (636, 637, 638), (636, 638, 639), (640, 641, 642), (640, 642, 643), (644, 645, 646), (644, 646, 647), (648, 649, 650), (648, 650, 651), (630, 629, 652), (630, 652, 653), (632, 635, 654), (632, 654, 655), (620, 623, 656), (620, 656, 657), (658, 659, 660), (658, 660, 661)])
me_sphere.polygons.foreach_set('use_smooth', [True] * 1116)
_k = set([(1, 2), (1, 64), (2, 6), (4, 5), (4, 7), (5, 65), (6, 8), (7, 9), (8, 10), (9, 11), (10, 12), (11, 13), (12, 14), (13, 15), (14, 16), (15, 17), (16, 18), (17, 19), (18, 20), (19, 21), (20, 22), (21, 23), (22, 24), (23, 25), (24, 26), (25, 27), (26, 28), (27, 29), (28, 30), (29, 31), (30, 32), (31, 33), (32, 34), (33, 35), (34, 36), (35, 37), (36, 38), (37, 39), (38, 40), (39, 41), (40, 42), (41, 43), (42, 44), (43, 45), (44, 46), (45, 47), (46, 48), (47, 49), (48, 50), (49, 51), (50, 52), (51, 53), (52, 54), (53, 55), (54, 56), (55, 57), (56, 58), (57, 59), (58, 60), (59, 61), (60, 62), (61, 63), (62, 64), (63, 65), (66, 69), (66, 129), (67, 68), (67, 128), (68, 70), (69, 71), (70, 72), (71, 73), (72, 74), (73, 75), (74, 76), (75, 77), (76, 78), (77, 79), (78, 80), (79, 81), (80, 82), (81, 83), (82, 84), (83, 85), (84, 86), (85, 87), (86, 88), (87, 89), (88, 90), (89, 91), (90, 92), (91, 93), (92, 94), (93, 95), (94, 96), (95, 97), (96, 98), (97, 99), (98, 100), (99, 101), (100, 102), (101, 103), (102, 104), (103, 105), (104, 106), (105, 107), (106, 108), (107, 109), (108, 110), (109, 111), (110, 112), (111, 113), (112, 114), (113, 115), (114, 116), (115, 117), (116, 118), (117, 119), (118, 120), (119, 121), (120, 122), (121, 123), (122, 124), (123, 125), (124, 126), (125, 127), (126, 128), (127, 129), (612, 613), (612, 615), (613, 614), (614, 615), (616, 617), (616, 619), (617, 618), (618, 619), (620, 621), (620, 657), (621, 622), (622, 623), (623, 656), (624, 625), (624, 627), (625, 626), (626, 627), (628, 629), (628, 631), (629, 652), (630, 631), (630, 653), (632, 633), (632, 655), (633, 634), (634, 635), (635, 654), (636, 637), (636, 639), (637, 638), (638, 639), (640, 641), (640, 643), (641, 642), (642, 643), (644, 645), (644, 647), (645, 646), (646, 647), (648, 649), (648, 651), (649, 650), (650, 651), (652, 653), (654, 655), (656, 657), (658, 659), (658, 661), (659, 660), (660, 661)])
me_sphere.attributes.new('sharp_edge', 'BOOLEAN', 'EDGE').data.foreach_set('value', [ (min(e.vertices), max(e.vertices)) in _k for e in me_sphere.edges])
_uv = me_sphere.uv_layers.new(name='UVMap')
_uv.uv.foreach_set('vector', [0.4602, 0.8842, 0.4585, 0.8178, 0.4715, 0.8187, 0.455, 0.5548, 0.4311, 0.6167, 0.4194, 0.6109, 0.4602, 0.8842, 0.4715, 0.8187, 0.4841, 0.8222, 0.455, 0.5548, 0.4436, 0.6202, 0.4311, 0.6167, 0.4602, 0.8842, 0.4841, 0.8222, 0.4957, 0.828, 0.455, 0.5548, 0.4566, 0.6212, 0.4436, 0.6202, 0.4602, 0.8842, 0.4957, 0.828, 0.506, 0.8361, 0.455, 0.5548, 0.4695, 0.6196, 0.4566, 0.6212, 0.4602, 0.8842, 0.506, 0.8361, 0.5145, 0.8459, 0.455, 0.5548, 0.4819, 0.6155, 0.4695, 0.6196, 0.4602, 0.8842, 0.5145, 0.8459, 0.5209, 0.8572, 0.455, 0.5548, 0.4932, 0.6091, 0.4819, 0.6155, 0.4602, 0.8842, 0.5209, 0.8572, 0.525, 0.8696, 0.455, 0.5548, 0.5031, 0.6006, 0.4932, 0.6091, 0.4602, 0.8842, 0.525, 0.8696, 0.5266, 0.8825, 0.455, 0.5548, 0.5111, 0.5903, 0.5031, 0.6006, 0.4602, 0.8842, 0.5266, 0.8825, 0.5256, 0.8955, 0.455, 0.5548, 0.5169, 0.5787, 0.5111, 0.5903, 0.4602, 0.8842, 0.5256, 0.8955, 0.5222, 0.9081, 0.455, 0.5548, 0.5204, 0.5661, 0.5169, 0.5787, 0.4602, 0.8842, 0.5222, 0.9081, 0.5163, 0.9197, 0.455, 0.5548, 0.5214, 0.5531, 0.5204, 0.5661, 0.4602, 0.8842, 0.5163, 0.9197, 0.5083, 0.93, 0.455, 0.5548, 0.5198, 0.5402, 0.5214, 0.5531, 0.4602, 0.8842, 0.5083, 0.93, 0.4984, 0.9385, 0.455, 0.5548, 0.5157, 0.5278, 0.5198, 0.5402, 0.4602, 0.8842, 0.4984, 0.9385, 0.4871, 0.9449, 0.455, 0.5548, 0.5093, 0.5165, 0.5157, 0.5278, 0.4602, 0.8842, 0.4871, 0.9449, 0.4747, 0.949, 0.455, 0.5548, 0.5007, 0.5067, 0.5093, 0.5165, 0.4602, 0.8842, 0.4747, 0.949, 0.4618, 0.9506, 0.455, 0.5548, 0.4905, 0.4986, 0.5007, 0.5067, 0.4602, 0.8842, 0.4618, 0.9506, 0.4488, 0.9496, 0.455, 0.5548, 0.4788, 0.4928, 0.4905, 0.4986, 0.4602, 0.8842, 0.4488, 0.9496, 0.4363, 0.9461, 0.455, 0.5548, 0.4663, 0.4893, 0.4788, 0.4928, 0.4602, 0.8842, 0.4363, 0.9461, 0.4247, 0.9403, 0.455, 0.5548, 0.4533, 0.4884, 0.4663, 0.4893, 0.4602, 0.8842, 0.4247, 0.9403, 0.4144, 0.9323, 0.455, 0.5548, 0.4404, 0.49, 0.4533, 0.4884, 0.4602, 0.8842, 0.4144, 0.9323, 0.4059, 0.9224, 0.455, 0.5548, 0.428, 0.4941, 0.4404, 0.49, 0.4602, 0.8842, 0.4059, 0.9224, 0.3995, 0.9111, 0.455, 0.5548, 0.4167, 0.5005, 0.428, 0.4941, 0.4602, 0.8842, 0.3995, 0.9111, 0.3954, 0.8987, 0.455, 0.5548, 0.4068, 0.509, 0.4167, 0.5005, 0.4602, 0.8842, 0.3954, 0.8987, 0.3938, 0.8858, 0.455, 0.5548, 0.3988, 0.5192, 0.4068, 0.509, 0.4602, 0.8842, 0.3938, 0.8858, 0.3947, 0.8728, 0.455, 0.5548, 0.393, 0.5309, 0.3988, 0.5192, 0.4602, 0.8842, 0.3947, 0.8728, 0.3982, 0.8603, 0.455, 0.5548, 0.3895, 0.5434, 0.393, 0.5309, 0.4602, 0.8842, 0.3982, 0.8603, 0.4041, 0.8487, 0.455, 0.5548, 0.3886, 0.5564, 0.3895, 0.5434, 0.4602, 0.8842, 0.4041, 0.8487, 0.4121, 0.8384, 0.455, 0.5548, 0.3902, 0.5693, 0.3886, 0.5564, 0.4602, 0.8842, 0.4121, 0.8384, 0.4219, 0.8299, 0.455, 0.5548, 0.3942, 0.5817, 0.3902, 0.5693, 0.4602, 0.8842, 0.4219, 0.8299, 0.4332, 0.8235, 0.455, 0.5548, 0.4007, 0.593, 0.3942, 0.5817, 0.4602, 0.8842, 0.4332, 0.8235, 0.4456, 0.8194, 0.455, 0.5548, 0.4092, 0.6029, 0.4007, 0.593, 0.4585, 0.8178, 0.4602, 0.8842, 0.4456, 0.8194, 0.455, 0.5548, 0.4194, 0.6109, 0.4092, 0.6029, 0.1457, 0.5491, 0.1457, 0.981, 0.1371, 0.981, 0.1457, 0.5491, 0.1371, 0.981, 0.1371, 0.5491, 0.1371, 0.5491, 0.1371, 0.981, 0.1286, 0.981, 0.1371, 0.5491, 0.1286, 0.981, 0.1286, 0.5491, 0.1286, 0.5491, 0.1286, 0.981, 0.1207, 0.981, 0.1286, 0.5491, 0.1207, 0.981, 0.1207, 0.5491, 0.1207, 0.5491, 0.1207, 0.981, 0.1136, 0.981, 0.1207, 0.5491, 0.1136, 0.981, 0.1136, 0.5491, 0.1968, 0.98, 0.1968, 0.5481, 0.203, 0.5481, 0.1968, 0.98, 0.203, 0.5481, 0.203, 0.98, 0.203, 0.98, 0.203, 0.5481, 0.2102, 0.5481, 0.203, 0.98, 0.2102, 0.5481, 0.2102, 0.98, 0.2102, 0.98, 0.2102, 0.5481, 0.2181, 0.5481, 0.2102, 0.98, 0.2181, 0.5481, 0.2181, 0.98, 0.2181, 0.98, 0.2181, 0.5481, 0.2266, 0.5481, 0.2181, 0.98, 0.2266, 0.5481, 0.2266, 0.98, 0.2266, 0.98, 0.2266, 0.5481, 0.2352, 0.5481, 0.2266, 0.98, 0.2352, 0.5481, 0.2352, 0.98, 0.2352, 0.98, 0.2352, 0.5481, 0.2436, 0.5481, 0.2352, 0.98, 0.2436, 0.5481, 0.2436, 0.98, 0.2436, 0.98, 0.2436, 0.5481, 0.2515, 0.5481, 0.2436, 0.98, 0.2515, 0.5481, 0.2515, 0.98, 0.2515, 0.98, 0.2515, 0.5481, 0.2586, 0.5481, 0.2515, 0.98, 0.2586, 0.5481, 0.2586, 0.98, 0.2852, 0.9812, 0.2866, 0.5493, 0.2932, 0.5494, 0.2852, 0.9812, 0.2932, 0.5494, 0.2919, 0.9812, 0.2919, 0.9812, 0.2932, 0.5494, 0.3008, 0.5494, 0.2919, 0.9812, 0.3008, 0.5494, 0.2995, 0.9813, 0.2995, 0.9813, 0.3008, 0.5494, 0.309, 0.5494, 0.2995, 0.9813, 0.309, 0.5494, 0.3077, 0.9813, 0.3077, 0.9813, 0.309, 0.5494, 0.3176, 0.5494, 0.3077, 0.9813, 0.3176, 0.5494, 0.3163, 0.9813, 0.3163, 0.9813, 0.3176, 0.5494, 0.3262, 0.5495, 0.3163, 0.9813, 0.3262, 0.5495, 0.3248, 0.9813, 0.3248, 0.9813, 0.3262, 0.5495, 0.3344, 0.5495, 0.3248, 0.9813, 0.3344, 0.5495, 0.333, 0.9814, 0.333, 0.9814, 0.3344, 0.5495, 0.342, 0.5495, 0.333, 0.9814, 0.342, 0.5495, 0.3406, 0.9814, 0.3406, 0.9814, 0.342, 0.5495, 0.3486, 0.5495, 0.3406, 0.9814, 0.3486, 0.5495, 0.3473, 0.9814, 0.09184, 0.5504, 0.09184, 0.9823, 0.08519, 0.9823, 0.09184, 0.5504, 0.08519, 0.9823, 0.08519, 0.5504, 0.08519, 0.5504, 0.08519, 0.9823, 0.0776, 0.9823, 0.08519, 0.5504, 0.0776, 0.9823, 0.0776, 0.5504, 0.0776, 0.5504, 0.0776, 0.9823, 0.06937, 0.9823, 0.0776, 0.5504, 0.06937, 0.9823, 0.06937, 0.5504, 0.06937, 0.5504, 0.06937, 0.9823, 0.06082, 0.9823, 0.06937, 0.5504, 0.06082, 0.9823, 0.06082, 0.5504, 0.06082, 0.5504, 0.06082, 0.9823, 0.05226, 0.9823, 0.06082, 0.5504, 0.05226, 0.9823, 0.05226, 0.5504, 0.05226, 0.5504, 0.05226, 0.9823, 0.04403, 0.9823, 0.05226, 0.5504, 0.04403, 0.9823, 0.04403, 0.5504, 0.04403, 0.5504, 0.04403, 0.9823, 0.03644, 0.9823, 0.04403, 0.5504, 0.03644, 0.9823, 0.03644, 0.5504, 0.03644, 0.5504, 0.03644, 0.9823, 0.0298, 0.9823, 0.03644, 0.5504, 0.0298, 0.9823, 0.0298, 0.5504, 0.1754, 0.5491, 0.1754, 0.981, 0.1693, 0.981, 0.1754, 0.5491, 0.1693, 0.981, 0.1693, 0.5491, 0.1693, 0.5491, 0.1693, 0.981, 0.1621, 0.981, 0.1693, 0.5491, 0.1621, 0.981, 0.1621, 0.5491, 0.1621, 0.5491, 0.1621, 0.981, 0.1541, 0.981, 0.1621, 0.5491, 0.1541, 0.981, 0.1541, 0.5491, 0.1457, 0.981, 0.1457, 0.5491, 0.1541, 0.5491, 0.1457, 0.981, 0.1541, 0.5491, 0.1541, 0.981, 0.8241, 0.3794, 0.8195, 0.36, 0.8234, 0.3595, 0.8195, 0.36, 0.8151, 0.3413, 0.8227, 0.3403, 0.8195, 0.36, 0.8227, 0.3403, 0.8234, 0.3595, 0.8221, 0.3226, 0.8227, 0.3403, 0.8151, 0.3413, 0.8221, 0.3226, 0.8151, 0.3413, 0.8111, 0.3241, 0.8216, 0.3071, 0.8221, 0.3226, 0.8111, 0.3241, 0.8216, 0.3071, 0.8111, 0.3241, 0.8075, 0.309, 0.4027, 0.7143, 0.3872, 0.7155, 0.3872, 0.7015, 0.4027, 0.7143, 0.3872, 0.7015, 0.4027, 0.698, 0.4204, 0.7135, 0.4027, 0.7143, 0.4027, 0.698, 0.4204, 0.7135, 0.4027, 0.698, 0.4204, 0.6953, 0.4396, 0.713, 0.4204, 0.7135, 0.4204, 0.6953, 0.4396, 0.713, 0.4204, 0.6953, 0.4396, 0.6937, 0.4596, 0.7128, 0.4396, 0.713, 0.4396, 0.6937, 0.4596, 0.7128, 0.4396, 0.6937, 0.4596, 0.6931, 0.4795, 0.713, 0.4596, 0.7128, 0.4596, 0.6931, 0.4795, 0.713, 0.4596, 0.6931, 0.4795, 0.6937, 0.4987, 0.7135, 0.4795, 0.713, 0.4795, 0.6937, 0.4987, 0.7135, 0.4795, 0.6937, 0.4987, 0.6953, 0.5164, 0.7143, 0.4987, 0.7135, 0.4987, 0.6953, 0.5164, 0.7143, 0.4987, 0.6953, 0.5164, 0.698, 0.5319, 0.7155, 0.5164, 0.7143, 0.5164, 0.698, 0.5319, 0.7155, 0.5164, 0.698, 0.5319, 0.7015, 0.6022, 0.7725, 0.6017, 0.788, 0.5877, 0.7861, 0.6022, 0.7725, 0.5877, 0.7861, 0.5912, 0.771, 0.6028, 0.7548, 0.6022, 0.7725, 0.5912, 0.771, 0.6028, 0.7548, 0.5912, 0.771, 0.5952, 0.7538, 0.6035, 0.7357, 0.6028, 0.7548, 0.5952, 0.7538, 0.6035, 0.7357, 0.5952, 0.7538, 0.5996, 0.7352, 0.6042, 0.7157, 0.6035, 0.7357, 0.5996, 0.7352, 0.6042, 0.7157, 0.5996, 0.7352, 0.5959, 0.7339, 0.5996, 0.7352, 0.5952, 0.7538, 0.588, 0.7514, 0.5996, 0.7352, 0.588, 0.7514, 0.5959, 0.7339, 0.5952, 0.7538, 0.5912, 0.771, 0.5806, 0.7675, 0.5952, 0.7538, 0.5806, 0.7675, 0.588, 0.7514, 0.5912, 0.771, 0.5877, 0.7861, 0.5742, 0.7816, 0.5912, 0.771, 0.5742, 0.7816, 0.5806, 0.7675, 0.5319, 0.7015, 0.5164, 0.698, 0.5164, 0.6825, 0.5319, 0.7015, 0.5164, 0.6825, 0.5319, 0.6884, 0.5164, 0.698, 0.4987, 0.6953, 0.4987, 0.6781, 0.5164, 0.698, 0.4987, 0.6781, 0.5164, 0.6825, 0.4987, 0.6953, 0.4795, 0.6937, 0.4795, 0.6754, 0.4987, 0.6953, 0.4795, 0.6754, 0.4987, 0.6781, 0.4795, 0.6937, 0.4596, 0.6931, 0.4596, 0.6745, 0.4795, 0.6937, 0.4596, 0.6745, 0.4795, 0.6754, 0.4596, 0.6931, 0.4396, 0.6937, 0.4396, 0.6754, 0.4596, 0.6931, 0.4396, 0.6754, 0.4596, 0.6745, 0.4396, 0.6937, 0.4204, 0.6953, 0.4204, 0.6781, 0.4396, 0.6937, 0.4204, 0.6781, 0.4396, 0.6754, 0.4204, 0.6953, 0.4027, 0.698, 0.4027, 0.6825, 0.4204, 0.6953, 0.4027, 0.6825, 0.4204, 0.6781, 0.4027, 0.698, 0.3872, 0.7015, 0.3872, 0.6884, 0.4027, 0.698, 0.3872, 0.6884, 0.4027, 0.6825, 0.8075, 0.309, 0.8111, 0.3241, 0.8005, 0.3277, 0.8075, 0.309, 0.8005, 0.3277, 0.7941, 0.3136, 0.8111, 0.3241, 0.8151, 0.3413, 0.8079, 0.3438, 0.8111, 0.3241, 0.8079, 0.3438, 0.8005, 0.3277, 0.8151, 0.3413, 0.8195, 0.36, 0.8158, 0.3612, 0.8151, 0.3413, 0.8158, 0.3612, 0.8079, 0.3438, 0.8195, 0.36, 0.8241, 0.3794, 0.8158, 0.3612, 0.8158, 0.3612, 0.8241, 0.3794, 0.8124, 0.3632, 0.8079, 0.3438, 0.8158, 0.3612, 0.8124, 0.3632, 0.8079, 0.3438, 0.8124, 0.3632, 0.8012, 0.3476, 0.8005, 0.3277, 0.8079, 0.3438, 0.8012, 0.3476, 0.8005, 0.3277, 0.8012, 0.3476, 0.7909, 0.3333, 0.7941, 0.3136, 0.8005, 0.3277, 0.7909, 0.3333, 0.7941, 0.3136, 0.7909, 0.3333, 0.7819, 0.3207, 0.4027, 0.6825, 0.3872, 0.6884, 0.3872, 0.6765, 0.4027, 0.6825, 0.3872, 0.6765, 0.4027, 0.6686, 0.4204, 0.6781, 0.4027, 0.6825, 0.4027, 0.6686, 0.4204, 0.6781, 0.4027, 0.6686, 0.4204, 0.6626, 0.4396, 0.6754, 0.4204, 0.6781, 0.4204, 0.6626, 0.4396, 0.6754, 0.4204, 0.6626, 0.4396, 0.659, 0.4596, 0.6745, 0.4396, 0.6754, 0.4396, 0.659, 0.4596, 0.6745, 0.4396, 0.659, 0.4596, 0.6577, 0.4795, 0.6754, 0.4596, 0.6745, 0.4596, 0.6577, 0.4795, 0.6754, 0.4596, 0.6577, 0.4795, 0.659, 0.4987, 0.6781, 0.4795, 0.6754, 0.4795, 0.659, 0.4987, 0.6781, 0.4795, 0.659, 0.4987, 0.6626, 0.5164, 0.6825, 0.4987, 0.6781, 0.4987, 0.6626, 0.5164, 0.6825, 0.4987, 0.6626, 0.5164, 0.6686, 0.5319, 0.6884, 0.5164, 0.6825, 0.5164, 0.6686, 0.5319, 0.6884, 0.5164, 0.6686, 0.5319, 0.6765, 0.5806, 0.7675, 0.5742, 0.7816, 0.562, 0.7745, 0.5806, 0.7675, 0.562, 0.7745, 0.571, 0.7619, 0.588, 0.7514, 0.5806, 0.7675, 0.571, 0.7619, 0.588, 0.7514, 0.571, 0.7619, 0.5813, 0.7475, 0.5959, 0.7339, 0.588, 0.7514, 0.5813, 0.7475, 0.5959, 0.7339, 0.5813, 0.7475, 0.5925, 0.7319, 0.6042, 0.7157, 0.5959, 0.7339, 0.5925, 0.7319, 0.6042, 0.7157, 0.5925, 0.7319, 0.5896, 0.7293, 0.5925, 0.7319, 0.5813, 0.7475, 0.5756, 0.7424, 0.5925, 0.7319, 0.5756, 0.7424, 0.5896, 0.7293, 0.5813, 0.7475, 0.571, 0.7619, 0.5626, 0.7545, 0.5813, 0.7475, 0.5626, 0.7545, 0.5756, 0.7424, 0.571, 0.7619, 0.562, 0.7745, 0.5513, 0.7651, 0.571, 0.7619, 0.5513, 0.7651, 0.5626, 0.7545, 0.562, 0.7745, 0.5545, 0.7848, 0.542, 0.7738, 0.562, 0.7745, 0.542, 0.7738, 0.5513, 0.7651, 0.5164, 0.6686, 0.4987, 0.6626, 0.4987, 0.6494, 0.5164, 0.6686, 0.4987, 0.6494, 0.5164, 0.6567, 0.4987, 0.6626, 0.4795, 0.659, 0.4795, 0.6449, 0.4987, 0.6626, 0.4795, 0.6449, 0.4987, 0.6494, 0.4795, 0.659, 0.4596, 0.6577, 0.4596, 0.6434, 0.4795, 0.659, 0.4596, 0.6434, 0.4795, 0.6449, 0.4596, 0.6577, 0.4396, 0.659, 0.4396, 0.6449, 0.4596, 0.6577, 0.4396, 0.6449, 0.4596, 0.6434, 0.4396, 0.659, 0.4204, 0.6626, 0.4204, 0.6494, 0.4396, 0.659, 0.4204, 0.6494, 0.4396, 0.6449, 0.4204, 0.6626, 0.4027, 0.6686, 0.4027, 0.6567, 0.4204, 0.6626, 0.4027, 0.6567, 0.4204, 0.6494, 0.7744, 0.3103, 0.7819, 0.3207, 0.7712, 0.33, 0.7744, 0.3103, 0.7712, 0.33, 0.7619, 0.3214, 0.7819, 0.3207, 0.7909, 0.3333, 0.7825, 0.3406, 0.7819, 0.3207, 0.7825, 0.3406, 0.7712, 0.33, 0.7909, 0.3333, 0.8012, 0.3476, 0.7955, 0.3527, 0.7909, 0.3333, 0.7955, 0.3527, 0.7825, 0.3406, 0.8012, 0.3476, 0.8124, 0.3632, 0.8095, 0.3658, 0.8012, 0.3476, 0.8095, 0.3658, 0.7955, 0.3527, 0.8124, 0.3632, 0.8241, 0.3794, 0.8095, 0.3658, 0.8095, 0.3658, 0.8241, 0.3794, 0.8071, 0.3689, 0.7955, 0.3527, 0.8095, 0.3658, 0.8071, 0.3689, 0.7955, 0.3527, 0.8071, 0.3689, 0.7908, 0.3588, 0.7825, 0.3406, 0.7955, 0.3527, 0.7908, 0.3588, 0.7825, 0.3406, 0.7908, 0.3588, 0.7758, 0.3495, 0.7712, 0.33, 0.7825, 0.3406, 0.7758, 0.3495, 0.7712, 0.33, 0.7758, 0.3495, 0.7626, 0.3413, 0.8366, 0.8476, 0.8211, 0.8395, 0.8211, 0.8277, 0.8366, 0.8476, 0.8211, 0.8277, 0.8366, 0.8338, 0.8543, 0.8536, 0.8366, 0.8476, 0.8366, 0.8338, 0.8543, 0.8536, 0.8366, 0.8338, 0.8543, 0.8383, 0.8735, 0.8574, 0.8543, 0.8536, 0.8543, 0.8383, 0.8735, 0.8574, 0.8543, 0.8383, 0.8735, 0.8411, 0.8934, 0.8586, 0.8735, 0.8574, 0.8735, 0.8411, 0.8934, 0.8586, 0.8735, 0.8411, 0.8934, 0.842, 0.9134, 0.8574, 0.8934, 0.8586, 0.8934, 0.842, 0.9134, 0.8574, 0.8934, 0.842, 0.9134, 0.8411, 0.9326, 0.8536, 0.9134, 0.8574, 0.9134, 0.8411, 0.9326, 0.8536, 0.9134, 0.8411, 0.9326, 0.8383, 0.9503, 0.8476, 0.9326, 0.8536, 0.9326, 0.8383, 0.9503, 0.8476, 0.9326, 0.8383, 0.9503, 0.8338, 0.9658, 0.8395, 0.9503, 0.8476, 0.9503, 0.8338, 0.9658, 0.8395, 0.9503, 0.8338, 0.9658, 0.8277, 0.5626, 0.7545, 0.5513, 0.7651, 0.5427, 0.7538, 0.5626, 0.7545, 0.5427, 0.7538, 0.5559, 0.7457, 0.5756, 0.7424, 0.5626, 0.7545, 0.5559, 0.7457, 0.5756, 0.7424, 0.5559, 0.7457, 0.5709, 0.7363, 0.5896, 0.7293, 0.5756, 0.7424, 0.5709, 0.7363, 0.5896, 0.7293, 0.5709, 0.7363, 0.5872, 0.7262, 0.6042, 0.7157, 0.5896, 0.7293, 0.5872, 0.7262, 0.6042, 0.7157, 0.5872, 0.7262, 0.5855, 0.7227, 0.5872, 0.7262, 0.5709, 0.7363, 0.5675, 0.7295, 0.5872, 0.7262, 0.5675, 0.7295, 0.5855, 0.7227, 0.5709, 0.7363, 0.5559, 0.7457, 0.551, 0.7357, 0.5709, 0.7363, 0.551, 0.7357, 0.5675, 0.7295, 0.5559, 0.7457, 0.5427, 0.7538, 0.5364, 0.7411, 0.5559, 0.7457, 0.5364, 0.7411, 0.551, 0.7357, 0.9658, 0.8277, 0.9503, 0.8338, 0.9503, 0.8184, 0.9658, 0.8277, 0.9503, 0.8184, 0.9658, 0.8147, 0.9503, 0.8338, 0.9326, 0.8383, 0.9326, 0.8212, 0.9503, 0.8338, 0.9326, 0.8212, 0.9503, 0.8184, 0.9326, 0.8383, 0.9134, 0.8411, 0.9134, 0.823, 0.9326, 0.8383, 0.9134, 0.823, 0.9326, 0.8212, 0.9134, 0.8411, 0.8934, 0.842, 0.8934, 0.8235, 0.9134, 0.8411, 0.8934, 0.8235, 0.9134, 0.823, 0.8934, 0.842, 0.8735, 0.8411, 0.8735, 0.823, 0.8934, 0.842, 0.8735, 0.823, 0.8934, 0.8235, 0.8735, 0.8411, 0.8543, 0.8383, 0.8543, 0.8212, 0.8735, 0.8411, 0.8543, 0.8212, 0.8735, 0.823, 0.8543, 0.8383, 0.8366, 0.8338, 0.8366, 0.8184, 0.8543, 0.8383, 0.8366, 0.8184, 0.8543, 0.8212, 0.8366, 0.8338, 0.8211, 0.8277, 0.8211, 0.8147, 0.8366, 0.8338, 0.8211, 0.8147, 0.8366, 0.8184, 0.7626, 0.3413, 0.7758, 0.3495, 0.7708, 0.3595, 0.7626, 0.3413, 0.7708, 0.3595, 0.7563, 0.354, 0.7758, 0.3495, 0.7908, 0.3588, 0.7874, 0.3657, 0.7758, 0.3495, 0.7874, 0.3657, 0.7708, 0.3595, 0.7908, 0.3588, 0.8071, 0.3689, 0.8054, 0.3724, 0.7908, 0.3588, 0.8054, 0.3724, 0.7874, 0.3657, 0.8071, 0.3689, 0.8241, 0.3794, 0.8054, 0.3724, 0.8054, 0.3724, 0.8241, 0.3794, 0.8044, 0.3762, 0.7874, 0.3657, 0.8054, 0.3724, 0.8044, 0.3762, 0.7874, 0.3657, 0.8044, 0.3762, 0.7854, 0.3731, 0.7708, 0.3595, 0.7874, 0.3657, 0.7854, 0.3731, 0.7708, 0.3595, 0.7854, 0.3731, 0.768, 0.3702, 0.7563, 0.354, 0.7708, 0.3595, 0.768, 0.3702, 0.7563, 0.354, 0.768, 0.3702, 0.7527, 0.3677, 0.8366, 0.8184, 0.8211, 0.8147, 0.8211, 0.8008, 0.8366, 0.8184, 0.8211, 0.8008, 0.8366, 0.8021, 0.8543, 0.8212, 0.8366, 0.8184, 0.8366, 0.8021, 0.8543, 0.8212, 0.8366, 0.8021, 0.8543, 0.8031, 0.8735, 0.823, 0.8543, 0.8212, 0.8543, 0.8031, 0.8735, 0.823, 0.8543, 0.8031, 0.8735, 0.8037, 0.8934, 0.8235, 0.8735, 0.823, 0.8735, 0.8037, 0.8934, 0.8235, 0.8735, 0.8037, 0.8934, 0.8039, 0.9134, 0.823, 0.8934, 0.8235, 0.8934, 0.8039, 0.9134, 0.823, 0.8934, 0.8039, 0.9134, 0.8037, 0.9326, 0.8212, 0.9134, 0.823, 0.9134, 0.8037, 0.9326, 0.8212, 0.9134, 0.8037, 0.9326, 0.8031, 0.9503, 0.8184, 0.9326, 0.8212, 0.9326, 0.8031, 0.9503, 0.8184, 0.9326, 0.8031, 0.9503, 0.8021, 0.9658, 0.8147, 0.9503, 0.8184, 0.9503, 0.8021, 0.9658, 0.8147, 0.9503, 0.8021, 0.9658, 0.8008, 0.551, 0.7357, 0.5364, 0.7411, 0.5328, 0.7274, 0.551, 0.7357, 0.5328, 0.7274, 0.5481, 0.7249, 0.5675, 0.7295, 0.551, 0.7357, 0.5481, 0.7249, 0.5675, 0.7295, 0.5481, 0.7249, 0.5655, 0.722, 0.5855, 0.7227, 0.5675, 0.7295, 0.5655, 0.722, 0.5855, 0.7227, 0.5655, 0.722, 0.5845, 0.7189, 0.6042, 0.7157, 0.5855, 0.7227, 0.5845, 0.7189, 0.6042, 0.7157, 0.5845, 0.7189, 0.5842, 0.715, 0.5845, 0.7189, 0.5655, 0.722, 0.5651, 0.7144, 0.5845, 0.7189, 0.5651, 0.7144, 0.5842, 0.715, 0.5655, 0.722, 0.5481, 0.7249, 0.5474, 0.7138, 0.5655, 0.722, 0.5474, 0.7138, 0.5651, 0.7144, 0.5481, 0.7249, 0.5328, 0.7274, 0.5319, 0.7133, 0.5481, 0.7249, 0.5319, 0.7133, 0.5474, 0.7138, 0.9658, 0.8008, 0.9503, 0.8021, 0.9503, 0.7854, 0.9658, 0.8008, 0.9503, 0.7854, 0.9658, 0.7866, 0.9503, 0.8021, 0.9326, 0.8031, 0.9326, 0.7846, 0.9503, 0.8021, 0.9326, 0.7846, 0.9503, 0.7854, 0.9326, 0.8031, 0.9134, 0.8037, 0.9134, 0.784, 0.9326, 0.8031, 0.9134, 0.784, 0.9326, 0.7846, 0.9134, 0.8037, 0.8934, 0.8039, 0.8934, 0.7838, 0.9134, 0.8037, 0.8934, 0.7838, 0.9134, 0.784, 0.8934, 0.8039, 0.8735, 0.8037, 0.8735, 0.784, 0.8934, 0.8039, 0.8735, 0.784, 0.8934, 0.7838, 0.8735, 0.8037, 0.8543, 0.8031, 0.8543, 0.7846, 0.8735, 0.8037, 0.8543, 0.7846, 0.8735, 0.784, 0.8543, 0.8031, 0.8366, 0.8021, 0.8366, 0.7854, 0.8543, 0.8031, 0.8366, 0.7854, 0.8543, 0.7846, 0.8366, 0.8021, 0.8211, 0.8008, 0.8211, 0.7866, 0.8366, 0.8021, 0.8211, 0.7866, 0.8366, 0.7854, 0.7527, 0.3677, 0.768, 0.3702, 0.7673, 0.3813, 0.7527, 0.3677, 0.7673, 0.3813, 0.7518, 0.3819, 0.768, 0.3702, 0.7854, 0.3731, 0.7849, 0.3807, 0.768, 0.3702, 0.7849, 0.3807, 0.7673, 0.3813, 0.7854, 0.3731, 0.8044, 0.3762, 0.8041, 0.3801, 0.7854, 0.3731, 0.8041, 0.3801, 0.7849, 0.3807, 0.8044, 0.3762, 0.8241, 0.3794, 0.8041, 0.3801, 0.8041, 0.3801, 0.8241, 0.3794, 0.8046, 0.384, 0.7849, 0.3807, 0.8041, 0.3801, 0.8046, 0.384, 0.7849, 0.3807, 0.8046, 0.384, 0.786, 0.3884, 0.7673, 0.3813, 0.7849, 0.3807, 0.786, 0.3884, 0.7673, 0.3813, 0.786, 0.3884, 0.7687, 0.3924, 0.7518, 0.3819, 0.7673, 0.3813, 0.7687, 0.3924, 0.7518, 0.3819, 0.7687, 0.3924, 0.7536, 0.3959, 0.8366, 0.7854, 0.8211, 0.7866, 0.8211, 0.7727, 0.8366, 0.7854, 0.8211, 0.7727, 0.8366, 0.769, 0.8543, 0.7846, 0.8366, 0.7854, 0.8366, 0.769, 0.8543, 0.7846, 0.8366, 0.769, 0.8543, 0.7664, 0.8735, 0.784, 0.8543, 0.7846, 0.8543, 0.7664, 0.8735, 0.784, 0.8543, 0.7664, 0.8735, 0.7647, 0.8934, 0.7838, 0.8735, 0.784, 0.8735, 0.7647, 0.8934, 0.7838, 0.8735, 0.7647, 0.8934, 0.7641, 0.9134, 0.784, 0.8934, 0.7838, 0.8934, 0.7641, 0.9134, 0.784, 0.8934, 0.7641, 0.9134, 0.7647, 0.9326, 0.7846, 0.9134, 0.784, 0.9134, 0.7647, 0.9326, 0.7846, 0.9134, 0.7647, 0.9326, 0.7664, 0.9503, 0.7854, 0.9326, 0.7846, 0.9326, 0.7664, 0.9503, 0.7854, 0.9326, 0.7664, 0.9503, 0.769, 0.9658, 0.7866, 0.9503, 0.7854, 0.9503, 0.769, 0.9658, 0.7866, 0.9503, 0.769, 0.9658, 0.7727, 0.5474, 0.7138, 0.5319, 0.7133, 0.5338, 0.6992, 0.5474, 0.7138, 0.5338, 0.6992, 0.5488, 0.7027, 0.5651, 0.7144, 0.5474, 0.7138, 0.5488, 0.7027, 0.5651, 0.7144, 0.5488, 0.7027, 0.5661, 0.7068, 0.5842, 0.715, 0.5651, 0.7144, 0.5661, 0.7068, 0.5842, 0.715, 0.5661, 0.7068, 0.5847, 0.7112, 0.6042, 0.7157, 0.5842, 0.715, 0.5847, 0.7112, 0.6042, 0.7157, 0.5847, 0.7112, 0.586, 0.7075, 0.5847, 0.7112, 0.5661, 0.7068, 0.5685, 0.6995, 0.5847, 0.7112, 0.5685, 0.6995, 0.586, 0.7075, 0.5661, 0.7068, 0.5488, 0.7027, 0.5524, 0.6922, 0.5661, 0.7068, 0.5524, 0.6922, 0.5685, 0.6995, 0.5488, 0.7027, 0.5338, 0.6992, 0.5383, 0.6858, 0.5488, 0.7027, 0.5383, 0.6858, 0.5524, 0.6922, 0.9658, 0.7727, 0.9503, 0.769, 0.9503, 0.7536, 0.9658, 0.7727, 0.9503, 0.7536, 0.9658, 0.7595, 0.9503, 0.769, 0.9326, 0.7664, 0.9326, 0.7492, 0.9503, 0.769, 0.9326, 0.7492, 0.9503, 0.7536, 0.9326, 0.7664, 0.9134, 0.7647, 0.9134, 0.7465, 0.9326, 0.7664, 0.9134, 0.7465, 0.9326, 0.7492, 0.9134, 0.7647, 0.8934, 0.7641, 0.8934, 0.7456, 0.9134, 0.7647, 0.8934, 0.7456, 0.9134, 0.7465, 0.8934, 0.7641, 0.8735, 0.7647, 0.8735, 0.7465, 0.8934, 0.7641, 0.8735, 0.7465, 0.8934, 0.7456, 0.8735, 0.7647, 0.8543, 0.7664, 0.8543, 0.7492, 0.8735, 0.7647, 0.8543, 0.7492, 0.8735, 0.7465, 0.8543, 0.7664, 0.8366, 0.769, 0.8366, 0.7536, 0.8543, 0.7664, 0.8366, 0.7536, 0.8543, 0.7492, 0.8366, 0.769, 0.8211, 0.7727, 0.8211, 0.7595, 0.8366, 0.769, 0.8211, 0.7595, 0.8366, 0.7536, 0.7536, 0.3959, 0.7687, 0.3924, 0.7723, 0.4029, 0.7536, 0.3959, 0.7723, 0.4029, 0.7582, 0.4094, 0.7687, 0.3924, 0.786, 0.3884, 0.7884, 0.3956, 0.7687, 0.3924, 0.7884, 0.3956, 0.7723, 0.4029, 0.786, 0.3884, 0.8046, 0.384, 0.8059, 0.3877, 0.786, 0.3884, 0.8059, 0.3877, 0.7884, 0.3956, 0.8046, 0.384, 0.8241, 0.3794, 0.8059, 0.3877, 0.8059, 0.3877, 0.8241, 0.3794, 0.8079, 0.3911, 0.7884, 0.3956, 0.8059, 0.3877, 0.8079, 0.3911, 0.7884, 0.3956, 0.8079, 0.3911, 0.7923, 0.4023, 0.7723, 0.4029, 0.7884, 0.3956, 0.7923, 0.4023, 0.7723, 0.4029, 0.7923, 0.4023, 0.7779, 0.4126, 0.7582, 0.4094, 0.7723, 0.4029, 0.7779, 0.4126, 0.7582, 0.4094, 0.7779, 0.4126, 0.7653, 0.4216, 0.8366, 0.7536, 0.8211, 0.7595, 0.8211, 0.7477, 0.8366, 0.7536, 0.8211, 0.7477, 0.8366, 0.7397, 0.8543, 0.7492, 0.8366, 0.7536, 0.8366, 0.7397, 0.8543, 0.7492, 0.8366, 0.7397, 0.8543, 0.7337, 0.8735, 0.7465, 0.8543, 0.7492, 0.8543, 0.7337, 0.8735, 0.7465, 0.8543, 0.7337, 0.8735, 0.7301, 0.8934, 0.7456, 0.8735, 0.7465, 0.8735, 0.7301, 0.8934, 0.7456, 0.8735, 0.7301, 0.8934, 0.7288, 0.9134, 0.7465, 0.8934, 0.7456, 0.8934, 0.7288, 0.9134, 0.7465, 0.8934, 0.7288, 0.9134, 0.7301, 0.9326, 0.7492, 0.9134, 0.7465, 0.9134, 0.7301, 0.9326, 0.7492, 0.9134, 0.7301, 0.9326, 0.7337, 0.9503, 0.7536, 0.9326, 0.7492, 0.9326, 0.7337, 0.9503, 0.7536, 0.9326, 0.7337, 0.9503, 0.7397, 0.9658, 0.7595, 0.9503, 0.7536, 0.9503, 0.7397, 0.9658, 0.7595, 0.9503, 0.7397, 0.9658, 0.7477, 0.5524, 0.6922, 0.5383, 0.6858, 0.5454, 0.6735, 0.5524, 0.6922, 0.5454, 0.6735, 0.558, 0.6826, 0.5685, 0.6995, 0.5524, 0.6922, 0.558, 0.6826, 0.5685, 0.6995, 0.558, 0.6826, 0.5724, 0.6929, 0.586, 0.7075, 0.5685, 0.6995, 0.5724, 0.6929, 0.586, 0.7075, 0.5724, 0.6929, 0.588, 0.7041, 0.6042, 0.7157, 0.586, 0.7075, 0.588, 0.7041, 0.6042, 0.7157, 0.588, 0.7041, 0.5906, 0.7011, 0.588, 0.7041, 0.5724, 0.6929, 0.5775, 0.6871, 0.588, 0.7041, 0.5775, 0.6871, 0.5906, 0.7011, 0.5724, 0.6929, 0.558, 0.6826, 0.5654, 0.6742, 0.5724, 0.6929, 0.5654, 0.6742, 0.5775, 0.6871, 0.558, 0.6826, 0.5454, 0.6735, 0.5548, 0.6629, 0.558, 0.6826, 0.5548, 0.6629, 0.5654, 0.6742, 0.5454, 0.6735, 0.5351, 0.6661, 0.5461, 0.6536, 0.5454, 0.6735, 0.5461, 0.6536, 0.5548, 0.6629, 0.9503, 0.7397, 0.9326, 0.7337, 0.9326, 0.7206, 0.9503, 0.7397, 0.9326, 0.7206, 0.9503, 0.7278, 0.9326, 0.7337, 0.9134, 0.7301, 0.9134, 0.7161, 0.9326, 0.7337, 0.9134, 0.7161, 0.9326, 0.7206, 0.9134, 0.7301, 0.8934, 0.7288, 0.8934, 0.7146, 0.9134, 0.7301, 0.8934, 0.7146, 0.9134, 0.7161, 0.8934, 0.7288, 0.8735, 0.7301, 0.8735, 0.7161, 0.8934, 0.7288, 0.8735, 0.7161, 0.8934, 0.7146, 0.8735, 0.7301, 0.8543, 0.7337, 0.8543, 0.7206, 0.8735, 0.7301, 0.8543, 0.7206, 0.8735, 0.7161, 0.8543, 0.7337, 0.8366, 0.7397, 0.8366, 0.7278, 0.8543, 0.7337, 0.8366, 0.7278, 0.8543, 0.7206, 0.755, 0.429, 0.7653, 0.4216, 0.7747, 0.4323, 0.755, 0.429, 0.7747, 0.4323, 0.766, 0.4416, 0.7653, 0.4216, 0.7779, 0.4126, 0.7853, 0.4209, 0.7653, 0.4216, 0.7853, 0.4209, 0.7747, 0.4323, 0.7779, 0.4126, 0.7923, 0.4023, 0.7973, 0.408, 0.7779, 0.4126, 0.7973, 0.408, 0.7853, 0.4209, 0.7923, 0.4023, 0.8079, 0.3911, 0.8104, 0.394, 0.7923, 0.4023, 0.8104, 0.394, 0.7973, 0.408, 0.8079, 0.3911, 0.8241, 0.3794, 0.8104, 0.394, 0.8104, 0.394, 0.8241, 0.3794, 0.8135, 0.3964, 0.7973, 0.408, 0.8104, 0.394, 0.8135, 0.3964, 0.7973, 0.408, 0.8135, 0.3964, 0.8034, 0.4127, 0.7853, 0.4209, 0.7973, 0.408, 0.8034, 0.4127, 0.7853, 0.4209, 0.8034, 0.4127, 0.7941, 0.4277, 0.7747, 0.4323, 0.7853, 0.4209, 0.7941, 0.4277, 0.7747, 0.4323, 0.7941, 0.4277, 0.786, 0.4409, 0.766, 0.4416, 0.7747, 0.4323, 0.786, 0.4409, 0.766, 0.4416, 0.786, 0.4409, 0.7793, 0.4517, 0.7879, 0.5754, 0.8056, 0.5821, 0.8056, 0.595, 0.7879, 0.5754, 0.8056, 0.595, 0.7879, 0.5897, 0.7687, 0.5713, 0.7879, 0.5754, 0.7879, 0.5897, 0.7687, 0.5713, 0.7879, 0.5897, 0.7687, 0.5865, 0.7488, 0.5699, 0.7687, 0.5713, 0.7687, 0.5865, 0.7488, 0.5699, 0.7687, 0.5865, 0.7488, 0.5854, 0.7288, 0.5713, 0.7488, 0.5699, 0.7488, 0.5854, 0.7288, 0.5713, 0.7488, 0.5854, 0.7288, 0.5865, 0.7096, 0.5754, 0.7288, 0.5713, 0.7288, 0.5865, 0.7096, 0.5754, 0.7288, 0.5865, 0.7096, 0.5897, 0.692, 0.5821, 0.7096, 0.5754, 0.7096, 0.5897, 0.692, 0.5821, 0.7096, 0.5897, 0.692, 0.595, 0.5548, 0.6629, 0.5461, 0.6536, 0.5594, 0.6434, 0.5548, 0.6629, 0.5594, 0.6434, 0.5661, 0.6542, 0.5654, 0.6742, 0.5548, 0.6629, 0.5661, 0.6542, 0.5654, 0.6742, 0.5661, 0.6542, 0.5742, 0.6674, 0.5775, 0.6871, 0.5654, 0.6742, 0.5742, 0.6674, 0.5775, 0.6871, 0.5742, 0.6674, 0.5835, 0.6825, 0.5906, 0.7011, 0.5775, 0.6871, 0.5835, 0.6825, 0.5906, 0.7011, 0.5835, 0.6825, 0.5937, 0.6988, 0.6042, 0.7157, 0.5906, 0.7011, 0.5937, 0.6988, 0.6042, 0.7157, 0.5937, 0.6988, 0.5972, 0.697, 0.5937, 0.6988, 0.5835, 0.6825, 0.5904, 0.6791, 0.5937, 0.6988, 0.5904, 0.6791, 0.5972, 0.697, 0.5835, 0.6825, 0.5742, 0.6674, 0.5842, 0.6625, 0.5835, 0.6825, 0.5842, 0.6625, 0.5904, 0.6791, 0.5742, 0.6674, 0.5661, 0.6542, 0.5788, 0.648, 0.5742, 0.6674, 0.5788, 0.648, 0.5842, 0.6625, 0.6765, 0.6021, 0.692, 0.595, 0.692, 0.6097, 0.6765, 0.6021, 0.692, 0.6097, 0.6765, 0.6146, 0.692, 0.595, 0.7096, 0.5897, 0.7096, 0.6061, 0.692, 0.595, 0.7096, 0.6061, 0.692, 0.6097, 0.7096, 0.5897, 0.7288, 0.5865, 0.7288, 0.6038, 0.7096, 0.5897, 0.7288, 0.6038, 0.7096, 0.6061, 0.7288, 0.5865, 0.7488, 0.5854, 0.7488, 0.6031, 0.7288, 0.5865, 0.7488, 0.6031, 0.7288, 0.6038, 0.7488, 0.5854, 0.7687, 0.5865, 0.7687, 0.6038, 0.7488, 0.5854, 0.7687, 0.6038, 0.7488, 0.6031, 0.7687, 0.5865, 0.7879, 0.5897, 0.7879, 0.6061, 0.7687, 0.5865, 0.7879, 0.6061, 0.7687, 0.6038, 0.7879, 0.5897, 0.8056, 0.595, 0.8056, 0.6097, 0.7879, 0.5897, 0.8056, 0.6097, 0.7879, 0.6061, 0.8056, 0.595, 0.8211, 0.6021, 0.8211, 0.6146, 0.8056, 0.595, 0.8211, 0.6146, 0.8056, 0.6097, 0.786, 0.4409, 0.7941, 0.4277, 0.8041, 0.4326, 0.786, 0.4409, 0.8041, 0.4326, 0.7987, 0.4471, 0.7941, 0.4277, 0.8034, 0.4127, 0.8103, 0.4161, 0.7941, 0.4277, 0.8103, 0.4161, 0.8041, 0.4326, 0.8034, 0.4127, 0.8135, 0.3964, 0.8171, 0.3981, 0.8034, 0.4127, 0.8171, 0.3981, 0.8103, 0.4161, 0.8135, 0.3964, 0.8241, 0.3794, 0.8171, 0.3981, 0.8171, 0.3981, 0.8241, 0.3794, 0.8208, 0.3991, 0.8103, 0.4161, 0.8171, 0.3981, 0.8208, 0.3991, 0.8103, 0.4161, 0.8208, 0.3991, 0.8177, 0.418, 0.8041, 0.4326, 0.8103, 0.4161, 0.8177, 0.418, 0.8041, 0.4326, 0.8177, 0.418, 0.8149, 0.4355, 0.7987, 0.4471, 0.8041, 0.4326, 0.8149, 0.4355, 0.7987, 0.4471, 0.8149, 0.4355, 0.8124, 0.4508, 0.8056, 0.6097, 0.8211, 0.6146, 0.8211, 0.6281, 0.8056, 0.6097, 0.8211, 0.6281, 0.8056, 0.6256, 0.7879, 0.6061, 0.8056, 0.6097, 0.8056, 0.6256, 0.7879, 0.6061, 0.8056, 0.6256, 0.7879, 0.6238, 0.7687, 0.6038, 0.7879, 0.6061, 0.7879, 0.6238, 0.7687, 0.6038, 0.7879, 0.6238, 0.7687, 0.6227, 0.7488, 0.6031, 0.7687, 0.6038, 0.7687, 0.6227, 0.7488, 0.6031, 0.7687, 0.6227, 0.7488, 0.6223, 0.7288, 0.6038, 0.7488, 0.6031, 0.7488, 0.6223, 0.7288, 0.6038, 0.7488, 0.6223, 0.7288, 0.6227, 0.7096, 0.6061, 0.7288, 0.6038, 0.7288, 0.6227, 0.7096, 0.6061, 0.7288, 0.6227, 0.7096, 0.6238, 0.692, 0.6097, 0.7096, 0.6061, 0.7096, 0.6238, 0.692, 0.6097, 0.7096, 0.6238, 0.692, 0.6256, 0.6765, 0.6146, 0.692, 0.6097, 0.692, 0.6256, 0.6765, 0.6146, 0.692, 0.6256, 0.6765, 0.6281, 0.5842, 0.6625, 0.5788, 0.648, 0.5925, 0.6443, 0.5842, 0.6625, 0.5925, 0.6443, 0.595, 0.6596, 0.5904, 0.6791, 0.5842, 0.6625, 0.595, 0.6596, 0.5904, 0.6791, 0.595, 0.6596, 0.5979, 0.6771, 0.5972, 0.697, 0.5904, 0.6791, 0.5979, 0.6771, 0.5972, 0.697, 0.5979, 0.6771, 0.601, 0.696, 0.6042, 0.7157, 0.5972, 0.697, 0.601, 0.696, 0.6042, 0.7157, 0.601, 0.696, 0.6049, 0.6958, 0.601, 0.696, 0.5979, 0.6771, 0.6055, 0.6766, 0.601, 0.696, 0.6055, 0.6766, 0.6049, 0.6958, 0.5979, 0.6771, 0.595, 0.6596, 0.6061, 0.6589, 0.5979, 0.6771, 0.6061, 0.6589, 0.6055, 0.6766, 0.595, 0.6596, 0.5925, 0.6443, 0.6066, 0.6434, 0.595, 0.6596, 0.6066, 0.6434, 0.6061, 0.6589, 0.6765, 0.6281, 0.692, 0.6256, 0.692, 0.6422, 0.6765, 0.6281, 0.692, 0.6422, 0.6765, 0.6422, 0.692, 0.6256, 0.7096, 0.6238, 0.7096, 0.6422, 0.692, 0.6256, 0.7096, 0.6422, 0.692, 0.6422, 0.7096, 0.6238, 0.7288, 0.6227, 0.7288, 0.6422, 0.7096, 0.6238, 0.7288, 0.6422, 0.7096, 0.6422, 0.7288, 0.6227, 0.7488, 0.6223, 0.7488, 0.6422, 0.7288, 0.6227, 0.7488, 0.6422, 0.7288, 0.6422, 0.7488, 0.6223, 0.7687, 0.6227, 0.7687, 0.6422, 0.7488, 0.6223, 0.7687, 0.6422, 0.7488, 0.6422, 0.7687, 0.6227, 0.7879, 0.6238, 0.7879, 0.6422, 0.7687, 0.6227, 0.7879, 0.6422, 0.7687, 0.6422, 0.7879, 0.6238, 0.8056, 0.6256, 0.8056, 0.6422, 0.7879, 0.6238, 0.8056, 0.6422, 0.7879, 0.6422, 0.8056, 0.6256, 0.8211, 0.6281, 0.8211, 0.6422, 0.8056, 0.6256, 0.8211, 0.6422, 0.8056, 0.6422, 0.8124, 0.4508, 0.8149, 0.4355, 0.826, 0.4362, 0.8124, 0.4508, 0.826, 0.4362, 0.8265, 0.4517, 0.8149, 0.4355, 0.8177, 0.418, 0.8254, 0.4185, 0.8149, 0.4355, 0.8254, 0.4185, 0.826, 0.4362, 0.8177, 0.418, 0.8208, 0.3991, 0.8247, 0.3994, 0.8177, 0.418, 0.8247, 0.3994, 0.8254, 0.4185, 0.8208, 0.3991, 0.8241, 0.3794, 0.8247, 0.3994, 0.8247, 0.3994, 0.8241, 0.3794, 0.8286, 0.3988, 0.8254, 0.4185, 0.8247, 0.3994, 0.8286, 0.3988, 0.8254, 0.4185, 0.8286, 0.3988, 0.833, 0.4175, 0.826, 0.4362, 0.8254, 0.4185, 0.833, 0.4175, 0.826, 0.4362, 0.833, 0.4175, 0.837, 0.4347, 0.8265, 0.4517, 0.826, 0.4362, 0.837, 0.4347, 0.8265, 0.4517, 0.837, 0.4347, 0.8406, 0.4498, 0.8056, 0.6422, 0.8211, 0.6422, 0.8211, 0.6563, 0.8056, 0.6422, 0.8211, 0.6563, 0.8056, 0.6588, 0.7879, 0.6422, 0.8056, 0.6422, 0.8056, 0.6588, 0.7879, 0.6422, 0.8056, 0.6588, 0.7879, 0.6607, 0.7687, 0.6422, 0.7879, 0.6422, 0.7879, 0.6607, 0.7687, 0.6422, 0.7879, 0.6607, 0.7687, 0.6618, 0.7488, 0.6422, 0.7687, 0.6422, 0.7687, 0.6618, 0.7488, 0.6422, 0.7687, 0.6618, 0.7488, 0.6622, 0.7288, 0.6422, 0.7488, 0.6422, 0.7488, 0.6622, 0.7288, 0.6422, 0.7488, 0.6622, 0.7288, 0.6618, 0.7096, 0.6422, 0.7288, 0.6422, 0.7288, 0.6618, 0.7096, 0.6422, 0.7288, 0.6618, 0.7096, 0.6607, 0.692, 0.6422, 0.7096, 0.6422, 0.7096, 0.6607, 0.692, 0.6422, 0.7096, 0.6607, 0.692, 0.6588, 0.6765, 0.6422, 0.692, 0.6422, 0.692, 0.6588, 0.6765, 0.6422, 0.692, 0.6588, 0.6765, 0.6563, 0.6061, 0.6589, 0.6066, 0.6434, 0.6207, 0.6453, 0.6061, 0.6589, 0.6207, 0.6453, 0.6172, 0.6604, 0.6055, 0.6766, 0.6061, 0.6589, 0.6172, 0.6604, 0.6055, 0.6766, 0.6172, 0.6604, 0.6131, 0.6776, 0.6049, 0.6958, 0.6055, 0.6766, 0.6131, 0.6776, 0.6049, 0.6958, 0.6131, 0.6776, 0.6087, 0.6963, 0.6042, 0.7157, 0.6049, 0.6958, 0.6087, 0.6963, 0.6042, 0.7157, 0.6087, 0.6963, 0.6124, 0.6976, 0.6087, 0.6963, 0.6131, 0.6776, 0.6204, 0.6801, 0.6087, 0.6963, 0.6204, 0.6801, 0.6124, 0.6976, 0.6131, 0.6776, 0.6172, 0.6604, 0.6277, 0.664, 0.6131, 0.6776, 0.6277, 0.664, 0.6204, 0.6801, 0.6172, 0.6604, 0.6207, 0.6453, 0.6341, 0.6499, 0.6172, 0.6604, 0.6341, 0.6499, 0.6277, 0.664, 0.6765, 0.6563, 0.692, 0.6588, 0.692, 0.6748, 0.6765, 0.6563, 0.692, 0.6748, 0.6765, 0.6699, 0.692, 0.6588, 0.7096, 0.6607, 0.7096, 0.6784, 0.692, 0.6588, 0.7096, 0.6784, 0.692, 0.6748, 0.7096, 0.6607, 0.7288, 0.6618, 0.7288, 0.6806, 0.7096, 0.6607, 0.7288, 0.6806, 0.7096, 0.6784, 0.7288, 0.6618, 0.7488, 0.6622, 0.7488, 0.6814, 0.7288, 0.6618, 0.7488, 0.6814, 0.7288, 0.6806, 0.7488, 0.6622, 0.7687, 0.6618, 0.7687, 0.6806, 0.7488, 0.6622, 0.7687, 0.6806, 0.7488, 0.6814, 0.7687, 0.6618, 0.7879, 0.6607, 0.7879, 0.6784, 0.7687, 0.6618, 0.7879, 0.6784, 0.7687, 0.6806, 0.7879, 0.6607, 0.8056, 0.6588, 0.8056, 0.6748, 0.7879, 0.6607, 0.8056, 0.6748, 0.7879, 0.6784, 0.8056, 0.6588, 0.8211, 0.6563, 0.8211, 0.6699, 0.8056, 0.6588, 0.8211, 0.6699, 0.8056, 0.6748, 0.8406, 0.4498, 0.837, 0.4347, 0.8476, 0.4311, 0.8406, 0.4498, 0.8476, 0.4311, 0.854, 0.4452, 0.837, 0.4347, 0.833, 0.4175, 0.8403, 0.415, 0.837, 0.4347, 0.8403, 0.415, 0.8476, 0.4311, 0.833, 0.4175, 0.8286, 0.3988, 0.8323, 0.3976, 0.833, 0.4175, 0.8323, 0.3976, 0.8403, 0.415, 0.8286, 0.3988, 0.8241, 0.3794, 0.8323, 0.3976, 0.8323, 0.3976, 0.8241, 0.3794, 0.8357, 0.3956, 0.8403, 0.415, 0.8323, 0.3976, 0.8357, 0.3956, 0.8403, 0.415, 0.8357, 0.3956, 0.8469, 0.4112, 0.8476, 0.4311, 0.8403, 0.415, 0.8469, 0.4112, 0.8476, 0.4311, 0.8469, 0.4112, 0.8572, 0.4256, 0.854, 0.4452, 0.8476, 0.4311, 0.8572, 0.4256, 0.854, 0.4452, 0.8572, 0.4256, 0.8663, 0.4381, 0.8056, 0.6748, 0.8211, 0.6699, 0.8211, 0.6824, 0.8056, 0.6748, 0.8211, 0.6824, 0.8056, 0.6895, 0.7879, 0.6784, 0.8056, 0.6748, 0.8056, 0.6895, 0.7879, 0.6784, 0.8056, 0.6895, 0.7879, 0.6947, 0.7687, 0.6806, 0.7879, 0.6784, 0.7879, 0.6947, 0.7687, 0.6806, 0.7879, 0.6947, 0.7687, 0.698, 0.7488, 0.6814, 0.7687, 0.6806, 0.7687, 0.698, 0.7488, 0.6814, 0.7687, 0.698, 0.7488, 0.6991, 0.7288, 0.6806, 0.7488, 0.6814, 0.7488, 0.6991, 0.7288, 0.6806, 0.7488, 0.6991, 0.7288, 0.698, 0.7096, 0.6784, 0.7288, 0.6806, 0.7288, 0.698, 0.7096, 0.6784, 0.7288, 0.698, 0.7096, 0.6947, 0.692, 0.6748, 0.7096, 0.6784, 0.7096, 0.6947, 0.692, 0.6748, 0.7096, 0.6947, 0.692, 0.6895, 0.6765, 0.6699, 0.692, 0.6748, 0.692, 0.6895, 0.6765, 0.6699, 0.692, 0.6895, 0.6765, 0.6824, 0.6277, 0.664, 0.6341, 0.6499, 0.6464, 0.657, 0.6277, 0.664, 0.6464, 0.657, 0.6373, 0.6696, 0.6204, 0.6801, 0.6277, 0.664, 0.6373, 0.6696, 0.6204, 0.6801, 0.6373, 0.6696, 0.627, 0.6839, 0.6124, 0.6976, 0.6204, 0.6801, 0.627, 0.6839, 0.6124, 0.6976, 0.627, 0.6839, 0.6158, 0.6995, 0.6042, 0.7157, 0.6124, 0.6976, 0.6158, 0.6995, 0.6042, 0.7157, 0.6158, 0.6995, 0.6188, 0.7021, 0.6158, 0.6995, 0.627, 0.6839, 0.6328, 0.689, 0.6158, 0.6995, 0.6328, 0.689, 0.6188, 0.7021, 0.627, 0.6839, 0.6373, 0.6696, 0.6457, 0.6769, 0.627, 0.6839, 0.6457, 0.6769, 0.6328, 0.689, 0.6373, 0.6696, 0.6464, 0.657, 0.657, 0.6664, 0.6373, 0.6696, 0.657, 0.6664, 0.6457, 0.6769, 0.6464, 0.657, 0.6538, 0.6467, 0.6663, 0.6577, 0.6464, 0.657, 0.6663, 0.6577, 0.657, 0.6664, 0.692, 0.6895, 0.7096, 0.6947, 0.7096, 0.7091, 0.692, 0.6895, 0.7096, 0.7091, 0.692, 0.7024, 0.7096, 0.6947, 0.7288, 0.698, 0.7288, 0.7132, 0.7096, 0.6947, 0.7288, 0.7132, 0.7096, 0.7091, 0.7288, 0.698, 0.7488, 0.6991, 0.7488, 0.7146, 0.7288, 0.698, 0.7488, 0.7146, 0.7288, 0.7132, 0.7488, 0.6991, 0.7687, 0.698, 0.7687, 0.7132, 0.7488, 0.6991, 0.7687, 0.7132, 0.7488, 0.7146, 0.7687, 0.698, 0.7879, 0.6947, 0.7879, 0.7091, 0.7687, 0.698, 0.7879, 0.7091, 0.7687, 0.7132, 0.7879, 0.6947, 0.8056, 0.6895, 0.8056, 0.7024, 0.7879, 0.6947, 0.8056, 0.7024, 0.7879, 0.7091, 0.8737, 0.4485, 0.8663, 0.4381, 0.8769, 0.4288, 0.8737, 0.4485, 0.8769, 0.4288, 0.8862, 0.4375, 0.8663, 0.4381, 0.8572, 0.4256, 0.8656, 0.4182, 0.8663, 0.4381, 0.8656, 0.4182, 0.8769, 0.4288, 0.8572, 0.4256, 0.8469, 0.4112, 0.8527, 0.4061, 0.8572, 0.4256, 0.8527, 0.4061, 0.8656, 0.4182, 0.8469, 0.4112, 0.8357, 0.3956, 0.8386, 0.393, 0.8469, 0.4112, 0.8386, 0.393, 0.8527, 0.4061, 0.8357, 0.3956, 0.8241, 0.3794, 0.8386, 0.393, 0.8386, 0.393, 0.8241, 0.3794, 0.841, 0.3899, 0.8527, 0.4061, 0.8386, 0.393, 0.841, 0.3899, 0.8527, 0.4061, 0.841, 0.3899, 0.8573, 0.4, 0.8656, 0.4182, 0.8527, 0.4061, 0.8573, 0.4, 0.8656, 0.4182, 0.8573, 0.4, 0.8724, 0.4094, 0.8769, 0.4288, 0.8656, 0.4182, 0.8724, 0.4094, 0.8769, 0.4288, 0.8724, 0.4094, 0.8855, 0.4175, 0.8862, 0.4375, 0.8769, 0.4288, 0.8855, 0.4175, 0.8862, 0.4375, 0.8855, 0.4175, 0.8963, 0.4242, 0.8543, 0.7091, 0.8366, 0.7024, 0.8366, 0.6895, 0.8543, 0.7091, 0.8366, 0.6895, 0.8543, 0.6947, 0.8735, 0.7132, 0.8543, 0.7091, 0.8543, 0.6947, 0.8735, 0.7132, 0.8543, 0.6947, 0.8735, 0.698, 0.8934, 0.7146, 0.8735, 0.7132, 0.8735, 0.698, 0.8934, 0.7146, 0.8735, 0.698, 0.8934, 0.6991, 0.9134, 0.7132, 0.8934, 0.7146, 0.8934, 0.6991, 0.9134, 0.7132, 0.8934, 0.6991, 0.9134, 0.698, 0.9326, 0.7091, 0.9134, 0.7132, 0.9134, 0.698, 0.9326, 0.7091, 0.9134, 0.698, 0.9326, 0.6947, 0.9503, 0.7024, 0.9326, 0.7091, 0.9326, 0.6947, 0.9503, 0.7024, 0.9326, 0.6947, 0.9503, 0.6895, 0.657, 0.6664, 0.6663, 0.6577, 0.6765, 0.6709, 0.657, 0.6664, 0.6765, 0.6709, 0.6656, 0.6776, 0.6457, 0.6769, 0.657, 0.6664, 0.6656, 0.6776, 0.6457, 0.6769, 0.6656, 0.6776, 0.6525, 0.6858, 0.6328, 0.689, 0.6457, 0.6769, 0.6525, 0.6858, 0.6328, 0.689, 0.6525, 0.6858, 0.6374, 0.6951, 0.6188, 0.7021, 0.6328, 0.689, 0.6374, 0.6951, 0.6188, 0.7021, 0.6374, 0.6951, 0.6211, 0.7052, 0.6042, 0.7157, 0.6188, 0.7021, 0.6211, 0.7052, 0.6042, 0.7157, 0.6211, 0.7052, 0.6229, 0.7087, 0.6211, 0.7052, 0.6374, 0.6951, 0.6408, 0.702, 0.6211, 0.7052, 0.6408, 0.702, 0.6229, 0.7087, 0.6374, 0.6951, 0.6525, 0.6858, 0.6574, 0.6958, 0.6374, 0.6951, 0.6574, 0.6958, 0.6408, 0.702, 0.6525, 0.6858, 0.6656, 0.6776, 0.6719, 0.6903, 0.6525, 0.6858, 0.6719, 0.6903, 0.6574, 0.6958, 0.9658, 0.6824, 0.9503, 0.6895, 0.9503, 0.6748, 0.9658, 0.6824, 0.9503, 0.6748, 0.9658, 0.6699, 0.9503, 0.6895, 0.9326, 0.6947, 0.9326, 0.6784, 0.9503, 0.6895, 0.9326, 0.6784, 0.9503, 0.6748, 0.9326, 0.6947, 0.9134, 0.698, 0.9134, 0.6806, 0.9326, 0.6947, 0.9134, 0.6806, 0.9326, 0.6784, 0.9134, 0.698, 0.8934, 0.6991, 0.8934, 0.6814, 0.9134, 0.698, 0.8934, 0.6814, 0.9134, 0.6806, 0.8934, 0.6991, 0.8735, 0.698, 0.8735, 0.6806, 0.8934, 0.6991, 0.8735, 0.6806, 0.8934, 0.6814, 0.8735, 0.698, 0.8543, 0.6947, 0.8543, 0.6784, 0.8735, 0.698, 0.8543, 0.6784, 0.8735, 0.6806, 0.8543, 0.6947, 0.8366, 0.6895, 0.8366, 0.6748, 0.8543, 0.6947, 0.8366, 0.6748, 0.8543, 0.6784, 0.8366, 0.6895, 0.8211, 0.6824, 0.8211, 0.6699, 0.8366, 0.6895, 0.8211, 0.6699, 0.8366, 0.6748, 0.8855, 0.4175, 0.8724, 0.4094, 0.8773, 0.3994, 0.8855, 0.4175, 0.8773, 0.3994, 0.8918, 0.4048, 0.8724, 0.4094, 0.8573, 0.4, 0.8607, 0.3931, 0.8724, 0.4094, 0.8607, 0.3931, 0.8773, 0.3994, 0.8573, 0.4, 0.841, 0.3899, 0.8427, 0.3864, 0.8573, 0.4, 0.8427, 0.3864, 0.8607, 0.3931, 0.841, 0.3899, 0.8241, 0.3794, 0.8427, 0.3864, 0.8427, 0.3864, 0.8241, 0.3794, 0.8438, 0.3826, 0.8607, 0.3931, 0.8427, 0.3864, 0.8438, 0.3826, 0.8607, 0.3931, 0.8438, 0.3826, 0.8627, 0.3857, 0.8773, 0.3994, 0.8607, 0.3931, 0.8627, 0.3857, 0.8773, 0.3994, 0.8627, 0.3857, 0.8801, 0.3886, 0.8918, 0.4048, 0.8773, 0.3994, 0.8801, 0.3886, 0.8918, 0.4048, 0.8801, 0.3886, 0.8954, 0.3911, 0.8366, 0.6748, 0.8211, 0.6699, 0.8211, 0.6563, 0.8366, 0.6748, 0.8211, 0.6563, 0.8366, 0.6588, 0.8543, 0.6784, 0.8366, 0.6748, 0.8366, 0.6588, 0.8543, 0.6784, 0.8366, 0.6588, 0.8543, 0.6607, 0.8735, 0.6806, 0.8543, 0.6784, 0.8543, 0.6607, 0.8735, 0.6806, 0.8543, 0.6607, 0.8735, 0.6618, 0.8934, 0.6814, 0.8735, 0.6806, 0.8735, 0.6618, 0.8934, 0.6814, 0.8735, 0.6618, 0.8934, 0.6622, 0.9134, 0.6806, 0.8934, 0.6814, 0.8934, 0.6622, 0.9134, 0.6806, 0.8934, 0.6622, 0.9134, 0.6618, 0.9326, 0.6784, 0.9134, 0.6806, 0.9134, 0.6618, 0.9326, 0.6784, 0.9134, 0.6618, 0.9326, 0.6607, 0.9503, 0.6748, 0.9326, 0.6784, 0.9326, 0.6607, 0.9503, 0.6748, 0.9326, 0.6607, 0.9503, 0.6588, 0.9658, 0.6699, 0.9503, 0.6748, 0.9503, 0.6588, 0.9658, 0.6699, 0.9503, 0.6588, 0.9658, 0.6563, 0.6574, 0.6958, 0.6719, 0.6903, 0.6756, 0.704, 0.6574, 0.6958, 0.6756, 0.704, 0.6603, 0.7065, 0.6408, 0.702, 0.6574, 0.6958, 0.6603, 0.7065, 0.6408, 0.702, 0.6603, 0.7065, 0.6428, 0.7094, 0.6229, 0.7087, 0.6408, 0.702, 0.6428, 0.7094, 0.6229, 0.7087, 0.6428, 0.7094, 0.6239, 0.7125, 0.6042, 0.7157, 0.6229, 0.7087, 0.6239, 0.7125, 0.6042, 0.7157, 0.6239, 0.7125, 0.6241, 0.7164, 0.6239, 0.7125, 0.6428, 0.7094, 0.6433, 0.7171, 0.6239, 0.7125, 0.6433, 0.7171, 0.6241, 0.7164, 0.6428, 0.7094, 0.6603, 0.7065, 0.661, 0.7177, 0.6428, 0.7094, 0.661, 0.7177, 0.6433, 0.7171, 0.6603, 0.7065, 0.6756, 0.704, 0.6765, 0.7182, 0.6603, 0.7065, 0.6765, 0.7182, 0.661, 0.7177, 0.9658, 0.6563, 0.9503, 0.6588, 0.9503, 0.6422, 0.9658, 0.6563, 0.9503, 0.6422, 0.9658, 0.6422, 0.9503, 0.6588, 0.9326, 0.6607, 0.9326, 0.6422, 0.9503, 0.6588, 0.9326, 0.6422, 0.9503, 0.6422, 0.9326, 0.6607, 0.9134, 0.6618, 0.9134, 0.6422, 0.9326, 0.6607, 0.9134, 0.6422, 0.9326, 0.6422, 0.9134, 0.6618, 0.8934, 0.6622, 0.8934, 0.6422, 0.9134, 0.6618, 0.8934, 0.6422, 0.9134, 0.6422, 0.8934, 0.6622, 0.8735, 0.6618, 0.8735, 0.6422, 0.8934, 0.6622, 0.8735, 0.6422, 0.8934, 0.6422, 0.8735, 0.6618, 0.8543, 0.6607, 0.8543, 0.6422, 0.8735, 0.6618, 0.8543, 0.6422, 0.8735, 0.6422, 0.8543, 0.6607, 0.8366, 0.6588, 0.8366, 0.6422, 0.8543, 0.6607, 0.8366, 0.6422, 0.8543, 0.6422, 0.8366, 0.6588, 0.8211, 0.6563, 0.8211, 0.6422, 0.8366, 0.6588, 0.8211, 0.6422, 0.8366, 0.6422, 0.8954, 0.3911, 0.8801, 0.3886, 0.8809, 0.3775, 0.8954, 0.3911, 0.8809, 0.3775, 0.8963, 0.3769, 0.8801, 0.3886, 0.8627, 0.3857, 0.8632, 0.3781, 0.8801, 0.3886, 0.8632, 0.3781, 0.8809, 0.3775, 0.8627, 0.3857, 0.8438, 0.3826, 0.844, 0.3787, 0.8627, 0.3857, 0.844, 0.3787, 0.8632, 0.3781, 0.8438, 0.3826, 0.8241, 0.3794, 0.844, 0.3787, 0.844, 0.3787, 0.8241, 0.3794, 0.8435, 0.3749, 0.8632, 0.3781, 0.844, 0.3787, 0.8435, 0.3749, 0.8632, 0.3781, 0.8435, 0.3749, 0.8622, 0.3705, 0.8809, 0.3775, 0.8632, 0.3781, 0.8622, 0.3705, 0.8809, 0.3775, 0.8622, 0.3705, 0.8794, 0.3664, 0.8963, 0.3769, 0.8809, 0.3775, 0.8794, 0.3664, 0.8963, 0.3769, 0.8794, 0.3664, 0.8945, 0.3629, 0.8366, 0.6422, 0.8211, 0.6422, 0.8211, 0.6281, 0.8366, 0.6422, 0.8211, 0.6281, 0.8366, 0.6256, 0.8543, 0.6422, 0.8366, 0.6422, 0.8366, 0.6256, 0.8543, 0.6422, 0.8366, 0.6256, 0.8543, 0.6238, 0.8735, 0.6422, 0.8543, 0.6422, 0.8543, 0.6238, 0.8735, 0.6422, 0.8543, 0.6238, 0.8735, 0.6227, 0.8934, 0.6422, 0.8735, 0.6422, 0.8735, 0.6227, 0.8934, 0.6422, 0.8735, 0.6227, 0.8934, 0.6223, 0.9134, 0.6422, 0.8934, 0.6422, 0.8934, 0.6223, 0.9134, 0.6422, 0.8934, 0.6223, 0.9134, 0.6227, 0.9326, 0.6422, 0.9134, 0.6422, 0.9134, 0.6227, 0.9326, 0.6422, 0.9134, 0.6227, 0.9326, 0.6238, 0.9503, 0.6422, 0.9326, 0.6422, 0.9326, 0.6238, 0.9503, 0.6422, 0.9326, 0.6238, 0.9503, 0.6256, 0.9658, 0.6422, 0.9503, 0.6422, 0.9503, 0.6256, 0.9658, 0.6422, 0.9503, 0.6256, 0.9658, 0.6281, 0.661, 0.7177, 0.6765, 0.7182, 0.6746, 0.7322, 0.661, 0.7177, 0.6746, 0.7322, 0.6595, 0.7287, 0.6433, 0.7171, 0.661, 0.7177, 0.6595, 0.7287, 0.6433, 0.7171, 0.6595, 0.7287, 0.6423, 0.7247, 0.6241, 0.7164, 0.6433, 0.7171, 0.6423, 0.7247, 0.6241, 0.7164, 0.6423, 0.7247, 0.6236, 0.7203, 0.6042, 0.7157, 0.6241, 0.7164, 0.6236, 0.7203, 0.6042, 0.7157, 0.6236, 0.7203, 0.6223, 0.724, 0.6236, 0.7203, 0.6423, 0.7247, 0.6398, 0.7319, 0.6236, 0.7203, 0.6398, 0.7319, 0.6223, 0.724, 0.6423, 0.7247, 0.6595, 0.7287, 0.6559, 0.7392, 0.6423, 0.7247, 0.6559, 0.7392, 0.6398, 0.7319, 0.6595, 0.7287, 0.6746, 0.7322, 0.67, 0.7457, 0.6595, 0.7287, 0.67, 0.7457, 0.6559, 0.7392, 0.9658, 0.6281, 0.9503, 0.6256, 0.9503, 0.6097, 0.9658, 0.6281, 0.9503, 0.6097, 0.9658, 0.6146, 0.9503, 0.6256, 0.9326, 0.6238, 0.9326, 0.6061, 0.9503, 0.6256, 0.9326, 0.6061, 0.9503, 0.6097, 0.9326, 0.6238, 0.9134, 0.6227, 0.9134, 0.6038, 0.9326, 0.6238, 0.9134, 0.6038, 0.9326, 0.6061, 0.9134, 0.6227, 0.8934, 0.6223, 0.8934, 0.6031, 0.9134, 0.6227, 0.8934, 0.6031, 0.9134, 0.6038, 0.8934, 0.6223, 0.8735, 0.6227, 0.8735, 0.6038, 0.8934, 0.6223, 0.8735, 0.6038, 0.8934, 0.6031, 0.8735, 0.6227, 0.8543, 0.6238, 0.8543, 0.6061, 0.8735, 0.6227, 0.8543, 0.6061, 0.8735, 0.6038, 0.8543, 0.6238, 0.8366, 0.6256, 0.8366, 0.6097, 0.8543, 0.6238, 0.8366, 0.6097, 0.8543, 0.6061, 0.8366, 0.6256, 0.8211, 0.6281, 0.8211, 0.6146, 0.8366, 0.6256, 0.8211, 0.6146, 0.8366, 0.6097, 0.8945, 0.3629, 0.8794, 0.3664, 0.8758, 0.3559, 0.8945, 0.3629, 0.8758, 0.3559, 0.8899, 0.3495, 0.8794, 0.3664, 0.8622, 0.3705, 0.8597, 0.3632, 0.8794, 0.3664, 0.8597, 0.3632, 0.8758, 0.3559, 0.8622, 0.3705, 0.8435, 0.3749, 0.8422, 0.3711, 0.8622, 0.3705, 0.8422, 0.3711, 0.8597, 0.3632, 0.8435, 0.3749, 0.8241, 0.3794, 0.8422, 0.3711, 0.8422, 0.3711, 0.8241, 0.3794, 0.8403, 0.3678, 0.8597, 0.3632, 0.8422, 0.3711, 0.8403, 0.3678, 0.8597, 0.3632, 0.8403, 0.3678, 0.8558, 0.3566, 0.8758, 0.3559, 0.8597, 0.3632, 0.8558, 0.3566, 0.8758, 0.3559, 0.8558, 0.3566, 0.8702, 0.3462, 0.8899, 0.3495, 0.8758, 0.3559, 0.8702, 0.3462, 0.8899, 0.3495, 0.8702, 0.3462, 0.8828, 0.3372, 0.8366, 0.6097, 0.8211, 0.6146, 0.8211, 0.6021, 0.8366, 0.6097, 0.8211, 0.6021, 0.8366, 0.595, 0.8543, 0.6061, 0.8366, 0.6097, 0.8366, 0.595, 0.8543, 0.6061, 0.8366, 0.595, 0.8543, 0.5897, 0.8735, 0.6038, 0.8543, 0.6061, 0.8543, 0.5897, 0.8735, 0.6038, 0.8543, 0.5897, 0.8735, 0.5865, 0.8934, 0.6031, 0.8735, 0.6038, 0.8735, 0.5865, 0.8934, 0.6031, 0.8735, 0.5865, 0.8934, 0.5854, 0.9134, 0.6038, 0.8934, 0.6031, 0.8934, 0.5854, 0.9134, 0.6038, 0.8934, 0.5854, 0.9134, 0.5865, 0.9326, 0.6061, 0.9134, 0.6038, 0.9134, 0.5865, 0.9326, 0.6061, 0.9134, 0.5865, 0.9326, 0.5897, 0.9503, 0.6097, 0.9326, 0.6061, 0.9326, 0.5897, 0.9503, 0.6097, 0.9326, 0.5897, 0.9503, 0.595, 0.9658, 0.6146, 0.9503, 0.6097, 0.9503, 0.595, 0.9658, 0.6146, 0.9503, 0.595, 0.9658, 0.6021, 0.6559, 0.7392, 0.67, 0.7457, 0.6629, 0.7579, 0.6559, 0.7392, 0.6629, 0.7579, 0.6503, 0.7489, 0.6398, 0.7319, 0.6559, 0.7392, 0.6503, 0.7489, 0.6398, 0.7319, 0.6503, 0.7489, 0.636, 0.7386, 0.6223, 0.724, 0.6398, 0.7319, 0.636, 0.7386, 0.6223, 0.724, 0.636, 0.7386, 0.6204, 0.7274, 0.6042, 0.7157, 0.6223, 0.724, 0.6204, 0.7274, 0.6042, 0.7157, 0.6204, 0.7274, 0.6178, 0.7303, 0.6204, 0.7274, 0.636, 0.7386, 0.6309, 0.7443, 0.6204, 0.7274, 0.6309, 0.7443, 0.6178, 0.7303, 0.636, 0.7386, 0.6503, 0.7489, 0.643, 0.7573, 0.636, 0.7386, 0.643, 0.7573, 0.6309, 0.7443, 0.6503, 0.7489, 0.6629, 0.7579, 0.6535, 0.7686, 0.6503, 0.7489, 0.6535, 0.7686, 0.643, 0.7573, 0.6629, 0.7579, 0.6732, 0.7654, 0.6622, 0.7779, 0.6629, 0.7579, 0.6622, 0.7779, 0.6535, 0.7686, 0.9503, 0.595, 0.9326, 0.5897, 0.9326, 0.5754, 0.9503, 0.595, 0.9326, 0.5754, 0.9503, 0.5821, 0.9326, 0.5897, 0.9134, 0.5865, 0.9134, 0.5713, 0.9326, 0.5897, 0.9134, 0.5713, 0.9326, 0.5754, 0.9134, 0.5865, 0.8934, 0.5854, 0.8934, 0.5699, 0.9134, 0.5865, 0.8934, 0.5699, 0.9134, 0.5713, 0.8934, 0.5854, 0.8735, 0.5865, 0.8735, 0.5713, 0.8934, 0.5854, 0.8735, 0.5713, 0.8934, 0.5699, 0.8735, 0.5865, 0.8543, 0.5897, 0.8543, 0.5754, 0.8735, 0.5865, 0.8543, 0.5754, 0.8735, 0.5713, 0.8543, 0.5897, 0.8366, 0.595, 0.8366, 0.5821, 0.8543, 0.5897, 0.8366, 0.5821, 0.8543, 0.5754, 0.8931, 0.3298, 0.8828, 0.3372, 0.8734, 0.3266, 0.8931, 0.3298, 0.8734, 0.3266, 0.8821, 0.3173, 0.8828, 0.3372, 0.8702, 0.3462, 0.8629, 0.3379, 0.8828, 0.3372, 0.8629, 0.3379, 0.8734, 0.3266, 0.8702, 0.3462, 0.8558, 0.3566, 0.8508, 0.3508, 0.8702, 0.3462, 0.8508, 0.3508, 0.8629, 0.3379, 0.8558, 0.3566, 0.8403, 0.3678, 0.8377, 0.3648, 0.8558, 0.3566, 0.8377, 0.3648, 0.8508, 0.3508, 0.8403, 0.3678, 0.8241, 0.3794, 0.8377, 0.3648, 0.8377, 0.3648, 0.8241, 0.3794, 0.8346, 0.3624, 0.8508, 0.3508, 0.8377, 0.3648, 0.8346, 0.3624, 0.8508, 0.3508, 0.8346, 0.3624, 0.8447, 0.3461, 0.8629, 0.3379, 0.8508, 0.3508, 0.8447, 0.3461, 0.8629, 0.3379, 0.8447, 0.3461, 0.854, 0.3311, 0.8734, 0.3266, 0.8629, 0.3379, 0.854, 0.3311, 0.8734, 0.3266, 0.854, 0.3311, 0.8622, 0.3179, 0.4027, 0.7765, 0.3872, 0.7683, 0.3872, 0.7566, 0.4027, 0.7765, 0.3872, 0.7566, 0.4027, 0.7627, 0.4204, 0.7825, 0.4027, 0.7765, 0.4027, 0.7627, 0.4204, 0.7825, 0.4027, 0.7627, 0.4204, 0.7672, 0.4396, 0.7863, 0.4204, 0.7825, 0.4204, 0.7672, 0.4396, 0.7863, 0.4204, 0.7672, 0.4396, 0.77, 0.4596, 0.7875, 0.4396, 0.7863, 0.4396, 0.77, 0.4596, 0.7875, 0.4396, 0.77, 0.4596, 0.771, 0.4795, 0.7863, 0.4596, 0.7875, 0.4596, 0.771, 0.4795, 0.7863, 0.4596, 0.771, 0.4795, 0.77, 0.4987, 0.7825, 0.4795, 0.7863, 0.4795, 0.77, 0.4987, 0.7825, 0.4795, 0.77, 0.4987, 0.7672, 0.5164, 0.7765, 0.4987, 0.7825, 0.4987, 0.7672, 0.5164, 0.7765, 0.4987, 0.7672, 0.5164, 0.7627, 0.5319, 0.7683, 0.5164, 0.7765, 0.5164, 0.7627, 0.5319, 0.7683, 0.5164, 0.7627, 0.5319, 0.7566, 0.643, 0.7573, 0.6535, 0.7686, 0.6423, 0.7772, 0.643, 0.7573, 0.6423, 0.7772, 0.6341, 0.764, 0.6309, 0.7443, 0.643, 0.7573, 0.6341, 0.764, 0.6309, 0.7443, 0.6341, 0.764, 0.6248, 0.749, 0.6178, 0.7303, 0.6309, 0.7443, 0.6248, 0.749, 0.6178, 0.7303, 0.6248, 0.749, 0.6147, 0.7327, 0.6042, 0.7157, 0.6178, 0.7303, 0.6147, 0.7327, 0.6042, 0.7157, 0.6147, 0.7327, 0.6112, 0.7344, 0.6147, 0.7327, 0.6248, 0.749, 0.6179, 0.7524, 0.6147, 0.7327, 0.6179, 0.7524, 0.6112, 0.7344, 0.6248, 0.749, 0.6341, 0.764, 0.6241, 0.7689, 0.6248, 0.749, 0.6241, 0.7689, 0.6179, 0.7524, 0.6341, 0.764, 0.6423, 0.7772, 0.6296, 0.7834, 0.6341, 0.764, 0.6296, 0.7834, 0.6241, 0.7689, 0.5319, 0.7566, 0.5164, 0.7627, 0.5164, 0.7473, 0.5319, 0.7566, 0.5164, 0.7473, 0.5319, 0.7435, 0.5164, 0.7627, 0.4987, 0.7672, 0.4987, 0.7502, 0.5164, 0.7627, 0.4987, 0.7502, 0.5164, 0.7473, 0.4987, 0.7672, 0.4795, 0.77, 0.4795, 0.7519, 0.4987, 0.7672, 0.4795, 0.7519, 0.4987, 0.7502, 0.4795, 0.77, 0.4596, 0.771, 0.4596, 0.7525, 0.4795, 0.77, 0.4596, 0.7525, 0.4795, 0.7519, 0.4596, 0.771, 0.4396, 0.77, 0.4396, 0.7519, 0.4596, 0.771, 0.4396, 0.7519, 0.4596, 0.7525, 0.4396, 0.77, 0.4204, 0.7672, 0.4204, 0.7502, 0.4396, 0.77, 0.4204, 0.7502, 0.4396, 0.7519, 0.4204, 0.7672, 0.4027, 0.7627, 0.4027, 0.7473, 0.4204, 0.7672, 0.4027, 0.7473, 0.4204, 0.7502, 0.4027, 0.7627, 0.3872, 0.7566, 0.3872, 0.7435, 0.4027, 0.7627, 0.3872, 0.7435, 0.4027, 0.7473, 0.8622, 0.3179, 0.854, 0.3311, 0.844, 0.3262, 0.8622, 0.3179, 0.844, 0.3262, 0.8494, 0.3117, 0.854, 0.3311, 0.8447, 0.3461, 0.8378, 0.3428, 0.854, 0.3311, 0.8378, 0.3428, 0.844, 0.3262, 0.8447, 0.3461, 0.8346, 0.3624, 0.8311, 0.3607, 0.8447, 0.3461, 0.8311, 0.3607, 0.8378, 0.3428, 0.8346, 0.3624, 0.8241, 0.3794, 0.8311, 0.3607, 0.8311, 0.3607, 0.8241, 0.3794, 0.8273, 0.3597, 0.8378, 0.3428, 0.8311, 0.3607, 0.8273, 0.3597, 0.8378, 0.3428, 0.8273, 0.3597, 0.8304, 0.3408, 0.844, 0.3262, 0.8378, 0.3428, 0.8304, 0.3408, 0.844, 0.3262, 0.8304, 0.3408, 0.8332, 0.3233, 0.8494, 0.3117, 0.844, 0.3262, 0.8332, 0.3233, 0.8494, 0.3117, 0.8332, 0.3233, 0.8357, 0.308, 0.4027, 0.7473, 0.3872, 0.7435, 0.3872, 0.7297, 0.4027, 0.7473, 0.3872, 0.7297, 0.4027, 0.731, 0.4204, 0.7502, 0.4027, 0.7473, 0.4027, 0.731, 0.4204, 0.7502, 0.4027, 0.731, 0.4204, 0.732, 0.4396, 0.7519, 0.4204, 0.7502, 0.4204, 0.732, 0.4396, 0.7519, 0.4204, 0.732, 0.4396, 0.7327, 0.4596, 0.7525, 0.4396, 0.7519, 0.4396, 0.7327, 0.4596, 0.7525, 0.4396, 0.7327, 0.4596, 0.7329, 0.4795, 0.7519, 0.4596, 0.7525, 0.4596, 0.7329, 0.4795, 0.7519, 0.4596, 0.7329, 0.4795, 0.7327, 0.4987, 0.7502, 0.4795, 0.7519, 0.4795, 0.7327, 0.4987, 0.7502, 0.4795, 0.7327, 0.4987, 0.732, 0.5164, 0.7473, 0.4987, 0.7502, 0.4987, 0.732, 0.5164, 0.7473, 0.4987, 0.732, 0.5164, 0.731, 0.5319, 0.7435, 0.5164, 0.7473, 0.5164, 0.731, 0.5319, 0.7435, 0.5164, 0.731, 0.5319, 0.7297, 0.6241, 0.7689, 0.6296, 0.7834, 0.6159, 0.7871, 0.6241, 0.7689, 0.6159, 0.7871, 0.6134, 0.7718, 0.6179, 0.7524, 0.6241, 0.7689, 0.6134, 0.7718, 0.6179, 0.7524, 0.6134, 0.7718, 0.6105, 0.7544, 0.6112, 0.7344, 0.6179, 0.7524, 0.6105, 0.7544, 0.6112, 0.7344, 0.6105, 0.7544, 0.6074, 0.7354, 0.6042, 0.7157, 0.6112, 0.7344, 0.6074, 0.7354, 0.6042, 0.7157, 0.6074, 0.7354, 0.6035, 0.7357, 0.6074, 0.7354, 0.6105, 0.7544, 0.6028, 0.7548, 0.6074, 0.7354, 0.6028, 0.7548, 0.6035, 0.7357, 0.6105, 0.7544, 0.6134, 0.7718, 0.6022, 0.7725, 0.6105, 0.7544, 0.6022, 0.7725, 0.6028, 0.7548, 0.6134, 0.7718, 0.6159, 0.7871, 0.6017, 0.788, 0.6134, 0.7718, 0.6017, 0.788, 0.6022, 0.7725, 0.5319, 0.7297, 0.5164, 0.731, 0.5164, 0.7143, 0.5319, 0.7297, 0.5164, 0.7143, 0.5319, 0.7155, 0.5164, 0.731, 0.4987, 0.732, 0.4987, 0.7135, 0.5164, 0.731, 0.4987, 0.7135, 0.5164, 0.7143, 0.4987, 0.732, 0.4795, 0.7327, 0.4795, 0.713, 0.4987, 0.732, 0.4795, 0.713, 0.4987, 0.7135, 0.4795, 0.7327, 0.4596, 0.7329, 0.4596, 0.7128, 0.4795, 0.7327, 0.4596, 0.7128, 0.4795, 0.713, 0.4596, 0.7329, 0.4396, 0.7327, 0.4396, 0.713, 0.4596, 0.7329, 0.4396, 0.713, 0.4596, 0.7128, 0.4396, 0.7327, 0.4204, 0.732, 0.4204, 0.7135, 0.4396, 0.7327, 0.4204, 0.7135, 0.4396, 0.713, 0.4204, 0.732, 0.4027, 0.731, 0.4027, 0.7143, 0.4204, 0.732, 0.4027, 0.7143, 0.4204, 0.7135, 0.4027, 0.731, 0.3872, 0.7297, 0.3872, 0.7155, 0.4027, 0.731, 0.3872, 0.7155, 0.4027, 0.7143, 0.8357, 0.308, 0.8332, 0.3233, 0.8221, 0.3226, 0.8357, 0.308, 0.8221, 0.3226, 0.8216, 0.3071, 0.8332, 0.3233, 0.8304, 0.3408, 0.8227, 0.3403, 0.8332, 0.3233, 0.8227, 0.3403, 0.8221, 0.3226, 0.8304, 0.3408, 0.8273, 0.3597, 0.8234, 0.3595, 0.8304, 0.3408, 0.8234, 0.3595, 0.8227, 0.3403, 0.8273, 0.3597, 0.8241, 0.3794, 0.8234, 0.3595, 0.2577, 7.374e-08, 0.2577, 0.2577, 0.0, 0.2577, 0.2577, 7.374e-08, 0.0, 0.2577, 6.145e-08, 0.0, 0.2577, 0.2577, 0.5144, 0.2577, 0.5144, 0.4126, 0.2577, 0.2577, 0.5144, 0.4126, 0.2577, 0.4126, 0.5319, 0.1549, 0.5319, 2.458e-08, 0.5528, 3.687e-08, 0.5319, 0.1549, 0.5528, 3.687e-08, 0.5528, 0.1549, 0.5109, 0.0, 0.5109, 0.2577, 0.4899, 0.2577, 0.5109, 0.0, 0.4899, 0.2577, 0.4899, 1.229e-08, 0.5529, 0.2577, 0.5529, 0.4126, 0.5319, 0.4126, 0.5529, 0.2577, 0.5319, 0.4126, 0.5319, 0.2577, 0.2835, 3.687e-08, 0.4384, 0.0, 0.4384, 0.2577, 0.2835, 3.687e-08, 0.4384, 0.2577, 0.2835, 0.2577, 0.5155, 0.4384, 0.2577, 0.4384, 0.2577, 0.4126, 0.5155, 0.4384, 0.2577, 0.4126, 0.5155, 0.4126, 0.4899, 0.0, 0.4899, 0.2567, 0.4642, 0.2567, 0.4899, 0.0, 0.4642, 0.2567, 0.4642, 1.229e-08, 0.4642, 0.0, 0.4642, 0.2567, 0.4384, 0.2567, 0.4642, 0.0, 0.4384, 0.2567, 0.4384, 0.0, 9.832e-08, 0.5155, 0.0, 0.2577, 0.2577, 0.2577, 9.832e-08, 0.5155, 0.2577, 0.2577, 0.2577, 0.5155, 0.5319, 0.4126, 0.5529, 0.4126, 0.5529, 0.4384, 0.5319, 0.4126, 0.5529, 0.4384, 0.5319, 0.4384, 0.2835, 3.687e-08, 0.2835, 0.2577, 0.2577, 0.2577, 0.2835, 3.687e-08, 0.2577, 0.2577, 0.2577, 3.687e-08, 0.5319, 0.1549, 0.5528, 0.1549, 0.5528, 0.1806, 0.5319, 0.1549, 0.5528, 0.1806, 0.5319, 0.1806, 0.5319, 2.458e-08, 0.5319, 0.2577, 0.5109, 0.2577, 0.5319, 2.458e-08, 0.5109, 0.2577, 0.5109, 2.458e-08])
me_sphere.materials.append(mat_none_lightmap)
me_sphere.use_remesh_preserve_volume = False
me_sphere.use_remesh_preserve_attributes = False
me_sphere.use_mirror_vertex_groups = False
me_sphere.update()

# ---- objects
ob_sphere = bpy.data.objects.new('Sphere', me_sphere)

# ---- transforms, parenting, visibility, modifiers, constraints
ob_sphere.location = (0.0, 0.0, 0.0)
ob_sphere.rotation_euler = (1.571, -0.0, 0.0)
ob_sphere.lineart.crease_threshold = 0.0

# ---- collection membership
col_collection_1.objects.link(ob_sphere)

# ---- scene / render settings (as saved in the file)
scene.frame_start = 1; scene.frame_end = 250; scene.frame_set(1)
scene.render.engine = 'BLENDER_EEVEE_NEXT'
scene.render.image_settings.compression = 90
scene.render.resolution_percentage = 50
scene.render.dither_intensity = 0.0
scene.render.bake_margin = 2
scene.cycles.use_denoising = False
scene.cycles.samples = 10
scene.cycles.sampling_pattern = 'TABULATED_SOBOL'
scene.cycles.light_sampling_threshold = 0.0
scene.cycles.use_adaptive_sampling = False
scene.cycles.use_light_tree = False
scene.cycles.blur_glossy = 0.0
scene.cycles.volume_bounces = 1
scene.cycles.pixel_filter_type = 'GAUSSIAN'
scene.cycles.sample_clamp_indirect = 0.0
scene.view_settings.view_transform = 'Standard'
bpy.context.view_layer.update()

# ---- added for rendering (the .blend has no active camera and no usable light): camera, sun
cam_auto = bpy.data.cameras.new('AutoCamera')
cam_auto.lens = 50.0
cam_auto.sensor_width = 36.0
cam_auto.clip_end = 1000.0
ob_auto_camera = bpy.data.objects.new('AutoCamera', cam_auto)
scene.collection.objects.link(ob_auto_camera)
ob_auto_camera.location = (15.0915, -18.5167, 14.5774)
ob_auto_camera.rotation_euler = (1.09748, -7.21219e-08, 0.694738)
scene.camera = ob_auto_camera
light_auto_sun = bpy.data.lights.new('AutoSun', 'SUN')
light_auto_sun.energy = 3.0
light_auto_sun.angle = 0.0523599
ob_auto_sun = bpy.data.objects.new('AutoSun', light_auto_sun)
scene.collection.objects.link(ob_auto_sun)
ob_auto_sun.rotation_euler = (0.872665, 0.174533, 0.523599)
bpy.context.view_layer.update()

